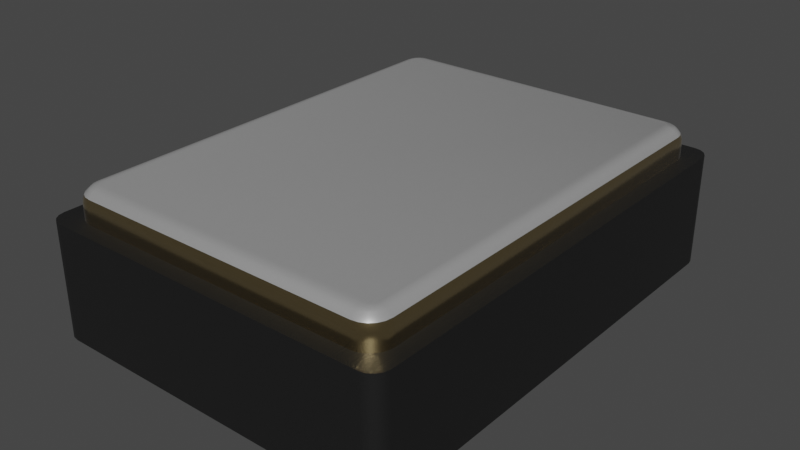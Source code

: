# Source: Oscillator_SMD_ECS_1612MV_1.6x1.2x0.6mm.blend  (saved by Blender 3.2.14; exported with 4.5.12 LTS)
import bpy
from mathutils import Matrix  # noqa: F401  (used for matrix-valued properties, if any)

bpy.ops.wm.read_factory_settings(use_empty=True)
scene = bpy.context.scene
scene.name = 'Scene'

# ---- collections
col_collection = bpy.data.collections.new('Collection'); scene.collection.children.link(col_collection)

# ---- materials (node trees are filled in below, after node groups)
mat_metal_goldpins_1 = bpy.data.materials.new('metal_goldpins_1')
mat_metal_goldpins_1.alpha_threshold = 0.0
mat_metal_goldpins_1.use_transparent_shadow = False
mat_metal_goldpins_1.preview_render_type = 'CUBE'
mat_metal_goldpins_1.diffuse_color = (0.5, 0.4018, 0.08046, 1.0)
mat_metal_goldpins_1.specular_color = (0.01, 0.05, 0.01)
mat_metal_goldpins_1.roughness = 0.5
mat_plastic_matte_black = bpy.data.materials.new('plastic_matte_black')
mat_plastic_matte_black.use_transparent_shadow = False
mat_plastic_matte_black.preview_render_type = 'CUBE'
mat_aluminum_lathed = bpy.data.materials.new('aluminum_lathed')
mat_aluminum_lathed.alpha_threshold = 0.0
mat_aluminum_lathed.use_transparent_shadow = False
mat_aluminum_lathed.preview_render_type = 'CUBE'
mat_aluminum_lathed.diffuse_color = (0.6, 0.6, 0.6, 1.0)
mat_aluminum_lathed.specular_color = (0.12, 0.12, 0.12)
mat_aluminum_lathed.roughness = 0.5

# ---- material node trees
mat_metal_goldpins_1.use_nodes = True; mat_metal_goldpins_1.node_tree.nodes.clear()
_N = mat_metal_goldpins_1.node_tree.nodes; _L = mat_metal_goldpins_1.node_tree.links
n0 = _N.new('ShaderNodeOutputMaterial'); n0.name = 'Material Output'; n0.location = (398, 300)
n1 = _N.new('ShaderNodeBsdfPrincipled'); n1.name = 'Principled BSDF'; n1.location = (108, 300)
n1.distribution = 'GGX'
n1.subsurface_method = 'BURLEY'
n1.inputs[1].default_value = 1.0
n1.inputs[2].default_value = 0.1841
n1.inputs[3].default_value = 1.45
n1.inputs[8].default_value = 1.0
n1.inputs[10].default_value = 0.02727
n1.inputs[13].default_value = 0.475
n1.inputs[20].default_value = 0.2891
n1.inputs[24].default_value = 0.03545
n1.inputs[27].default_value = (0.0, 0.0, 0.0, 1.0)
n1.inputs[28].default_value = 1.0
n2 = _N.new('ShaderNodeMapping'); n2.name = 'Mapping'; n2.location = (-783, 233)
n2.vector_type = 'VECTOR'
n2.inputs[3].default_value = (29.8, 40.0, 1.0)
n3 = _N.new('ShaderNodeTexCoord'); n3.name = 'Texture Coordinate'; n3.location = (-1071, 295)
n4 = _N.new('ShaderNodeTexNoise'); n4.name = 'Noise Texture'; n4.location = (-553, 188)
n4.inputs[3].default_value = 13.2
n4.inputs[4].default_value = 0.8833
n4.inputs[8].default_value = 4.0
n5 = _N.new('ShaderNodeValToRGB'); n5.name = 'ColorRamp'; n5.location = (-286, 264)
while len(n5.color_ramp.elements) > 1: n5.color_ramp.elements.remove(n5.color_ramp.elements[-1])
n5.color_ramp.elements[0].position = 0.3295; n5.color_ramp.elements[0].color = (0.9756, 0.7616, 0.4151, 1.0)
_e = n5.color_ramp.elements.new(0.8); _e.color = (0.2997, 0.2211, 0.05513, 1.0)
n6 = _N.new('ShaderNodeMix'); n6.name = 'Mix'; n6.location = (-62, 180)
n6.data_type = 'RGBA'
n6.inputs[0].default_value = 0.02727
n6.inputs[7].default_value = (0.5518, 0.2626, 0.03915, 1.0)
_L.new(n1.outputs[0], n0.inputs[0])
_L.new(n2.outputs[0], n4.inputs[0])
_L.new(n3.outputs[0], n2.inputs[0])
_L.new(n4.outputs[0], n5.inputs[0])
_L.new(n5.outputs[0], n6.inputs[6])
_L.new(n6.outputs[2], n1.inputs[0])
n0.is_active_output = True
mat_plastic_matte_black.use_nodes = True; mat_plastic_matte_black.node_tree.nodes.clear()
_N = mat_plastic_matte_black.node_tree.nodes; _L = mat_plastic_matte_black.node_tree.links
n0 = _N.new('ShaderNodeOutputMaterial'); n0.name = 'Material Output'; n0.location = (463, 300)
n1 = _N.new('ShaderNodeBsdfPrincipled'); n1.name = 'Principled BSDF'; n1.location = (173, 300)
n1.distribution = 'GGX'
n1.subsurface_method = 'BURLEY'
n1.inputs[1].default_value = 0.06818
n1.inputs[2].default_value = 0.5182
n1.inputs[3].default_value = 1.45
n1.inputs[13].default_value = 0.6432
n1.inputs[20].default_value = 0.1027
n1.inputs[27].default_value = (0.0, 0.0, 0.0, 1.0)
n1.inputs[28].default_value = 1.0
n2 = _N.new('ShaderNodeTexCoord'); n2.name = 'Texture Coordinate'; n2.location = (-1001, 105)
n3 = _N.new('ShaderNodeBump'); n3.name = 'Bump'; n3.location = (-135, -86)
n3.inputs[0].default_value = 0.1
n3.inputs[1].default_value = 0.4
n3.inputs[2].default_value = 1.0
n4 = _N.new('ShaderNodeMapping'); n4.name = 'Mapping'; n4.location = (-755, 143)
n4.inputs[3].default_value = (2.0, 2.0, 2.0)
n5 = _N.new('ShaderNodeValToRGB'); n5.name = 'ColorRamp'; n5.location = (-147, 213)
while len(n5.color_ramp.elements) > 1: n5.color_ramp.elements.remove(n5.color_ramp.elements[-1])
n5.color_ramp.elements[0].position = 0.0; n5.color_ramp.elements[0].color = (0.005014, 0.005014, 0.005014, 1.0)
_e = n5.color_ramp.elements.new(0.9955); _e.color = (0.01269, 0.01269, 0.01269, 1.0)
n6 = _N.new('ShaderNodeTexNoise'); n6.name = 'Noise Texture'; n6.location = (-455, 203)
n6.inputs[2].default_value = 200.0
n6.inputs[3].default_value = 5.6
n6.inputs[4].default_value = 0.5208
_L.new(n1.outputs[0], n0.inputs[0])
_L.new(n6.outputs[0], n5.inputs[0])
_L.new(n5.outputs[0], n1.inputs[0])
_L.new(n2.outputs[2], n4.inputs[0])
_L.new(n4.outputs[0], n6.inputs[0])
_L.new(n6.outputs[0], n3.inputs[3])
_L.new(n3.outputs[0], n1.inputs[5])
n0.is_active_output = True
mat_aluminum_lathed.use_nodes = True; mat_aluminum_lathed.node_tree.nodes.clear()
_N = mat_aluminum_lathed.node_tree.nodes; _L = mat_aluminum_lathed.node_tree.links
n0 = _N.new('ShaderNodeOutputMaterial'); n0.name = 'Material Output'; n0.location = (311, 300)
n1 = _N.new('ShaderNodeMapping'); n1.name = 'Mapping'; n1.location = (-765, 243)
n1.inputs[3].default_value = (120.4, 1.0, 1.0)
n2 = _N.new('ShaderNodeTexNoise'); n2.name = 'Noise Texture'; n2.location = (-519, 157)
n2.inputs[2].default_value = 60.0
n2.inputs[3].default_value = 16.0
n2.inputs[4].default_value = 0.8542
n2.inputs[8].default_value = 4.0
n3 = _N.new('ShaderNodeTexCoord'); n3.name = 'Texture Coordinate'; n3.location = (-940, 256)
n4 = _N.new('ShaderNodeValToRGB'); n4.name = 'ColorRamp'; n4.location = (-322, 228)
while len(n4.color_ramp.elements) > 1: n4.color_ramp.elements.remove(n4.color_ramp.elements[-1])
n4.color_ramp.elements[0].position = 0.05909; n4.color_ramp.elements[0].color = (0.0, 0.0, 0.0, 1.0)
_e = n4.color_ramp.elements.new(0.6); _e.color = (1.0, 1.0, 1.0, 1.0)
n5 = _N.new('ShaderNodeBsdfPrincipled'); n5.name = 'Principled BSDF'; n5.location = (36, 293)
n5.distribution = 'GGX'
n5.subsurface_method = 'BURLEY'
n5.inputs[1].default_value = 0.6955
n5.inputs[2].default_value = 0.2841
n5.inputs[3].default_value = 1.45
n5.inputs[13].default_value = 0.7841
n5.inputs[15].default_value = 0.1068
n5.inputs[16].default_value = 0.1205
n5.inputs[20].default_value = 0.0
n5.inputs[27].default_value = (0.0, 0.0, 0.0, 1.0)
n5.inputs[28].default_value = 1.0
_L.new(n5.outputs[0], n0.inputs[0])
_L.new(n1.outputs[0], n2.inputs[0])
_L.new(n2.outputs[1], n4.inputs[0])
_L.new(n4.outputs[0], n5.inputs[0])
_L.new(n3.outputs[2], n1.inputs[0])
n0.is_active_output = True

# ---- world
world_world = bpy.data.worlds.new('World'); scene.world = world_world
world_world.use_nodes = True; world_world.node_tree.nodes.clear()
_N = world_world.node_tree.nodes; _L = world_world.node_tree.links
n0 = _N.new('ShaderNodeOutputWorld'); n0.name = 'World Output'; n0.location = (300, 300)
n1 = _N.new('ShaderNodeBackground'); n1.name = 'Background'; n1.location = (10, 300)
n1.inputs[0].default_value = (0.05088, 0.05088, 0.05088, 1.0)
_L.new(n1.outputs[0], n0.inputs[0])
n0.is_active_output = True
world_world.color = (0.05088, 0.05088, 0.05088)
world_world.use_sun_shadow = False
world_world.sun_shadow_jitter_overblur = 0.0

# ---- meshes
me_shape_9_indexedfaceset_011 = bpy.data.meshes.new('SHAPE_9_IndexedFaceSet.011')
me_shape_9_indexedfaceset_011.from_pydata([(-0.2657, 0.1478, 0.2165), (-0.2866, 0.1675, 0.2079), (-0.2913, 0.1675, 0.2018), (-0.2943, 0.1675, 0.1947), (-0.2953, 0.1675, 0.187), (-0.2943, 0.1478, 0.1947), (-0.2913, 0.1478, 0.2018), (-0.2866, 0.1478, 0.2079), (-0.2734, 0.1478, 0.2155), (-0.2657, 0.1871, -0.1969), (0.2756, 0.1871, 0.187), (0.2707, 0.1871, 0.1955), (0.2743, 0.1871, 0.1919), (-0.2743, 0.1871, 0.1919), (0.2805, 0.1478, 0.2126), (-0.2805, 0.1478, 0.2126), (-0.2953, 0.1478, -0.187), (-0.2734, 0.1478, -0.2155), (-0.2805, 0.1478, -0.2126), (-0.2866, 0.1478, -0.2079), (-0.2913, 0.1478, -0.2018), (-0.2943, 0.1478, -0.1947), (0.2657, 0.1478, -0.2165), (0.2943, 0.1478, -0.1947), (0.2734, 0.1478, -0.2155), (0.2913, 0.1675, 0.2018), (0.2805, 0.1675, 0.2126), (0.2734, 0.1675, 0.2155), (0.2657, 0.1478, 0.2165), (0.2734, 0.1478, 0.2155), (0.2866, 0.1478, 0.2079), (0.2913, 0.1478, 0.2018), (0.2943, 0.1478, 0.1947), (0.2953, 0.1478, 0.187), (0.2953, 0.1478, -0.187), (0.2734, 0.1675, -0.2155), (0.2913, 0.1675, -0.2018), (0.2943, 0.1675, -0.1947), (0.2913, 0.1478, -0.2018), (0.2866, 0.1478, -0.2079), (0.2805, 0.1478, -0.2126), (-0.2657, 0.1675, -0.2165), (-0.2943, 0.1675, -0.1947), (-0.2913, 0.1675, -0.2018), (-0.2866, 0.1675, -0.2079), (-0.2805, 0.1675, -0.2126), (-0.2657, 0.1478, -0.2165), (-0.2953, 0.1478, 0.187), (0.2926, 0.1773, -0.187), (0.2895, 0.1814, -0.187), (0.2854, 0.1845, -0.187), (0.2756, 0.1871, -0.187), (0.2805, 0.1675, -0.2126), (0.2866, 0.1675, -0.2079), (0.2657, 0.1871, -0.1969), (0.2657, 0.1865, -0.2019), (0.2743, 0.1871, -0.1919), (0.2707, 0.1871, -0.1955), (0.2704, 0.1865, -0.2012), (0.2718, 0.1845, -0.2057), (0.2745, 0.1865, -0.1991), (0.2773, 0.1845, -0.2029), (0.2778, 0.1865, -0.1958), (0.2741, 0.1773, -0.2126), (0.2817, 0.1845, -0.1986), (0.28, 0.1865, -0.1916), (0.2747, 0.1726, -0.2145), (0.2816, 0.1773, -0.2088), (0.2845, 0.1845, -0.1931), (0.2827, 0.1726, -0.2104), (0.2875, 0.1773, -0.2028), (0.2891, 0.1726, -0.204), (0.2913, 0.1773, -0.1953), (0.2932, 0.1726, -0.1959), (0.2657, 0.1845, -0.2067), (0.2657, 0.1814, -0.2108), (0.2657, 0.1773, -0.2139), (0.2657, 0.1726, -0.2159), (0.2657, 0.1675, -0.2165), (-0.2657, 0.1865, -0.2019), (-0.2657, 0.1814, -0.2108), (-0.2657, 0.1773, -0.2139), (-0.2657, 0.1726, -0.2159), (0.2953, 0.1675, -0.187), (0.2946, 0.1726, -0.187), (0.2807, 0.1865, -0.187), (0.2946, 0.1726, 0.187), (0.2926, 0.1773, 0.187), (-0.2657, 0.1845, -0.2067), (-0.2734, 0.1675, -0.2155), (-0.2756, 0.1871, -0.187), (-0.2807, 0.1865, -0.187), (-0.2895, 0.1814, -0.187), (-0.2946, 0.1726, -0.187), (-0.2707, 0.1871, -0.1955), (-0.2743, 0.1871, -0.1919), (-0.2845, 0.1845, -0.1931), (-0.2883, 0.1814, -0.1944), (-0.2817, 0.1845, -0.1986), (-0.2913, 0.1773, -0.1953), (-0.285, 0.1814, -0.201), (-0.2773, 0.1845, -0.2029), (-0.2932, 0.1726, -0.1959), (-0.2875, 0.1773, -0.2028), (-0.2797, 0.1814, -0.2062), (-0.2718, 0.1845, -0.2057), (-0.2891, 0.1726, -0.204), (-0.2816, 0.1773, -0.2088), (-0.2731, 0.1814, -0.2096), (-0.2827, 0.1726, -0.2104), (-0.2741, 0.1773, -0.2126), (-0.2747, 0.1726, -0.2145), (0.2953, 0.1675, 0.187), (0.2895, 0.1814, 0.187), (0.2854, 0.1845, 0.187), (0.2807, 0.1865, 0.187), (0.2657, 0.1675, 0.2165), (0.2657, 0.1726, 0.2159), (0.2657, 0.1814, 0.2108), (0.2657, 0.1845, 0.2067), (0.2943, 0.1675, 0.1947), (0.2866, 0.1675, 0.2079), (0.28, 0.1865, 0.1916), (0.2845, 0.1845, 0.1931), (0.2778, 0.1865, 0.1958), (0.2817, 0.1845, 0.1986), (0.2745, 0.1865, 0.1991), (0.2913, 0.1773, 0.1953), (0.2773, 0.1845, 0.2029), (0.2704, 0.1865, 0.2012), (0.2932, 0.1726, 0.1959), (0.2875, 0.1773, 0.2028), (0.2718, 0.1845, 0.2057), (0.2891, 0.1726, 0.204), (0.2816, 0.1773, 0.2088), (0.2827, 0.1726, 0.2104), (0.2741, 0.1773, 0.2126), (0.2747, 0.1726, 0.2145), (-0.2854, 0.1845, -0.187), (-0.2926, 0.1773, -0.187), (-0.2953, 0.1675, -0.187), (-0.2756, 0.1871, 0.187), (-0.2807, 0.1865, 0.187), (-0.2854, 0.1845, 0.187), (-0.2895, 0.1814, 0.187), (0.2657, 0.1773, 0.2139), (0.2657, 0.1865, 0.2019), (0.2657, 0.1871, 0.1969), (-0.2657, 0.1871, 0.1969), (-0.2657, 0.1773, 0.2139), (-0.2657, 0.1814, 0.2108), (-0.2657, 0.1845, 0.2067), (-0.2657, 0.1865, 0.2019), (-0.2926, 0.1773, 0.187), (-0.2946, 0.1726, 0.187), (-0.2657, 0.1675, 0.2165), (-0.2734, 0.1675, 0.2155), (-0.2805, 0.1675, 0.2126), (-0.2657, 0.1726, 0.2159), (-0.2707, 0.1871, 0.1955), (-0.2704, 0.1865, 0.2012), (-0.2745, 0.1865, 0.1991), (-0.2731, 0.1814, 0.2096), (-0.2778, 0.1865, 0.1958), (-0.2741, 0.1773, 0.2126), (-0.2797, 0.1814, 0.2062), (-0.28, 0.1865, 0.1916), (-0.2747, 0.1726, 0.2145), (-0.2816, 0.1773, 0.2088), (-0.285, 0.1814, 0.201), (-0.2827, 0.1726, 0.2104), (-0.2875, 0.1773, 0.2028), (-0.2883, 0.1814, 0.1944), (-0.2891, 0.1726, 0.204), (-0.2913, 0.1773, 0.1953), (-0.2932, 0.1726, 0.1959), (-0.09843, 0.0, -0.05906), (0.09843, 0.0, -0.05906), (-0.09843, 0.01969, 0.2165), (-0.09843, 0.01969, 0.1181), (-0.2953, 0.0, 0.05906), (-0.2953, 0.01969, 0.05906), (-0.1575, 0.01969, 0.05906), (0.09843, 0.01969, 0.05906), (0.2953, 0.01969, 0.2165), (0.09843, 0.01969, 0.2165), (0.09843, 0.0, 0.2165), (0.2953, 0.0, 0.05906), (0.09843, 0.0, -0.2165), (0.2953, 0.01969, -0.2165), (0.09843, 0.01969, -0.05906), (-0.2953, 0.01969, -0.05906), (-0.2953, 0.01969, -0.2165), (-0.09843, 0.01969, -0.2165), (-0.09843, 0.01969, -0.05906), (-0.09843, 0.0, 0.1181), (-0.2953, 0.01969, 0.2165), (-0.1575, 0.0, 0.05906), (-0.09843, 0.0, 0.2165), (-0.2953, 0.0, 0.2165), (0.2953, 0.0, 0.2165), (0.09843, 0.0, 0.05906), (0.2953, 0.01969, 0.05906), (0.2953, 0.0, -0.2165), (0.2953, 0.01969, -0.05906), (0.2953, 0.0, -0.05906), (0.09843, 0.01969, -0.2165), (-0.2953, 0.0, -0.2165), (-0.09843, 0.0, -0.2165), (-0.2953, 0.0, -0.05906), (-0.09843, 0.0, -0.05906), (-0.2953, 0.0, -0.2165), (-0.09843, 0.0, -0.2165), (-0.2953, 0.0, -0.05906), (-0.2953, 0.01969, -0.05906), (-0.2953, 0.01969, -0.2165), (-0.09843, 0.01969, -0.2165), (-0.09843, 0.01969, -0.05906), (-0.2953, 0.0, 0.05906), (-0.09843, 0.0, 0.1181), (-0.1575, 0.0, 0.05906), (-0.09843, 0.0, 0.2165), (-0.2953, 0.0, 0.2165), (-0.09843, 0.01969, 0.2165), (-0.09843, 0.01969, 0.1181), (-0.2953, 0.01969, 0.05906), (-0.1575, 0.01969, 0.05906), (-0.2953, 0.01969, 0.2165), (0.09843, 0.0, 0.2165), (0.2953, 0.0, 0.05906), (0.2953, 0.0, 0.2165), (0.09843, 0.0, 0.05906), (0.09843, 0.01969, 0.05906), (0.2953, 0.01969, 0.2165), (0.09843, 0.01969, 0.2165), (0.2953, 0.01969, 0.05906), (0.09843, 0.0, -0.05906), (0.09843, 0.0, -0.2165), (0.2953, 0.0, -0.2165), (0.2953, 0.0, -0.05906), (0.2953, 0.01969, -0.2165), (0.09843, 0.01969, -0.05906), (0.2953, 0.01969, -0.05906), (0.09843, 0.01969, -0.2165), (-0.315, 0.1478, 0.2151), (-0.2939, 0.1478, 0.2362), (-0.3134, 0.1478, 0.2232), (-0.3088, 0.1478, 0.23), (-0.3019, 0.1478, 0.2346), (-0.2939, 0.0, 0.2362), (-0.315, 0.0, 0.2151), (-0.3019, 0.0, 0.2346), (-0.3088, 0.0, 0.23), (-0.3134, 0.0, 0.2232), (-0.315, 0.0, -0.2151), (-0.2939, 0.0, -0.2362), (-0.3134, 0.0, -0.2232), (-0.3088, 0.0, -0.23), (-0.3019, 0.0, -0.2346), (0.2939, 0.0, -0.2362), (0.315, 0.0, -0.2151), (0.3019, 0.0, -0.2346), (0.3088, 0.0, -0.23), (0.3134, 0.0, -0.2232), (-0.2939, 0.1478, -0.2362), (-0.315, 0.1478, -0.2151), (-0.3019, 0.1478, -0.2346), (-0.3088, 0.1478, -0.23), (-0.3134, 0.1478, -0.2232), (0.2939, 0.1478, 0.2362), (0.315, 0.1478, 0.2151), (0.3019, 0.1478, 0.2346), (0.3088, 0.1478, 0.23), (0.3134, 0.1478, 0.2232), (0.315, 0.1478, -0.2151), (0.2939, 0.1478, -0.2362), (0.3134, 0.1478, -0.2232), (0.3088, 0.1478, -0.23), (0.3019, 0.1478, -0.2346), (0.315, 0.0, 0.2151), (0.2939, 0.0, 0.2362), (0.3134, 0.0, 0.2232), (0.3088, 0.0, 0.23), (0.3019, 0.0, 0.2346)], [], [(10, 51, 56, 57, 54, 9, 94, 95, 90, 141, 13, 159, 148, 147, 11, 12), (60, 58, 57), (63, 76, 75), (65, 62, 56), (69, 53, 52), (71, 36, 53), (71, 53, 69), (72, 49, 48), (95, 91, 90), (79, 94, 9), (96, 138, 91), (105, 79, 88), (106, 44, 43), (109, 45, 44), (109, 44, 106), (124, 122, 12), (127, 87, 113), (129, 126, 11), (133, 121, 25), (135, 26, 121), (135, 121, 133), (136, 118, 145), (180, 199, 250), (160, 151, 152), (161, 160, 159), (162, 150, 151), (162, 151, 160), (166, 142, 143), (166, 163, 13), (170, 1, 157), (172, 143, 144), (172, 166, 143), (173, 2, 1), (173, 1, 170), (89, 111, 82, 41), (256, 257, 207), (253, 250, 199), (251, 252, 199), (209, 254, 207), (258, 255, 207), (195, 197, 176), (228, 231, 229, 230), (255, 259, 208), (219, 222, 220), (186, 200, 280), (250, 254, 180), (260, 205, 203), (254, 256, 207), (222, 218, 220), (257, 258, 207), (141, 142, 166, 13), (205, 187, 201, 177), (186, 198, 195, 201), (227, 226, 225), (224, 226, 227), (223, 224, 227), (196, 182, 179), (208, 207, 255), (280, 249, 198), (221, 222, 219), (180, 254, 209), (252, 253, 199), (249, 251, 199), (198, 249, 199), (282, 283, 200), (283, 280, 200), (279, 281, 200), (281, 282, 200), (205, 260, 279), (200, 187, 279), (187, 205, 279), (198, 186, 280), (208, 259, 188), (259, 261, 203), (188, 259, 203), (261, 262, 203), (262, 263, 203), (263, 260, 203), (236, 237, 238, 239), (211, 212, 210, 213), (1, 7, 15, 157), (0, 155, 156, 8), (4, 47, 5, 3), (3, 5, 6, 2), (121, 30, 31, 25), (25, 31, 32, 120), (26, 14, 30, 121), (6, 5, 47, 16, 21, 20, 19, 18, 17, 46, 22, 24, 40, 39, 38, 23, 34, 33, 32, 31, 30, 14, 29, 28, 0, 8, 15, 7), (95, 98, 96, 91), (105, 101, 94, 79), (33, 112, 120, 32), (27, 29, 14, 26), (33, 34, 83, 112), (116, 28, 29, 27), (52, 40, 24, 35), (22, 78, 35, 24), (53, 39, 40, 52), (75, 80, 88, 74), (36, 38, 39, 53), (37, 23, 38, 36), (83, 34, 23, 37), (22, 46, 41, 78), (43, 20, 21, 42), (44, 19, 20, 43), (16, 140, 42, 21), (45, 18, 19, 44), (89, 17, 18, 45), (41, 46, 17, 89), (16, 47, 4, 140), (0, 28, 116, 155), (157, 15, 8, 156), (55, 79, 9, 54), (87, 48, 49, 113), (93, 154, 153, 139), (74, 88, 79, 55), (27, 137, 117, 116), (86, 130, 120, 112), (58, 55, 54, 57), (74, 55, 58, 59), (102, 106, 43, 42), (123, 114, 115, 122), (56, 62, 60, 57), (61, 60, 62, 64), (122, 115, 10, 12), (137, 27, 26, 135), (145, 117, 137, 136), (59, 61, 67, 63), (49, 72, 68, 50), (85, 50, 68, 65), (65, 68, 64, 62), (137, 135, 134, 136), (88, 80, 108, 105), (70, 71, 69, 67), (132, 136, 134, 128), (84, 73, 72, 48), (130, 133, 25, 120), (73, 71, 70, 72), (78, 41, 82, 77), (76, 81, 80, 75), (77, 82, 81, 76), (112, 83, 84, 86), (51, 10, 115, 85), (113, 49, 50, 114), (91, 142, 141, 90), (114, 50, 85, 115), (149, 145, 118, 150), (138, 143, 142, 91), (139, 153, 144, 92), (92, 144, 143, 138), (3, 175, 154, 4), (77, 66, 35, 78), (123, 127, 113, 114), (100, 98, 101, 104), (99, 139, 92, 97), (108, 104, 101, 105), (135, 133, 131, 134), (175, 3, 2, 173), (93, 139, 99, 102), (97, 100, 103, 99), (166, 172, 169, 163), (118, 136, 132, 119), (102, 99, 103, 106), (171, 169, 172, 174), (92, 138, 96, 97), (161, 165, 162, 160), (171, 173, 170, 168), (80, 81, 110, 108), (107, 104, 108, 110), (167, 158, 149, 164), (111, 89, 45, 109), (130, 127, 131, 133), (37, 73, 84, 83), (209, 176, 197, 180), (160, 152, 148, 159), (59, 63, 75, 74), (119, 132, 129, 146), (128, 125, 124, 126), (109, 106, 103, 107), (162, 165, 168, 164), (167, 170, 157, 156), (123, 125, 131, 127), (73, 37, 36, 71), (176, 177, 201, 195), (122, 124, 125, 123), (86, 87, 127, 130), (131, 125, 128, 134), (167, 164, 168, 170), (100, 97, 96, 98), (66, 77, 76, 63), (66, 63, 67, 69), (140, 4, 154, 93), (150, 118, 119, 151), (12, 11, 126, 124), (152, 146, 147, 148), (155, 116, 117, 158), (151, 119, 146, 152), (158, 117, 145, 149), (269, 245, 249, 280), (158, 167, 156, 155), (94, 101, 98, 95), (144, 153, 174, 172), (163, 169, 165, 161), (51, 85, 65, 56), (66, 69, 52, 35), (81, 82, 111, 110), (100, 104, 107, 103), (126, 129, 132, 128), (154, 175, 174, 153), (68, 72, 70, 64), (59, 58, 60, 61), (111, 109, 107, 110), (168, 165, 169, 171), (70, 67, 61, 64), (164, 149, 150, 162), (175, 173, 171, 174), (200, 186, 185, 184), (274, 270, 279, 260), (198, 199, 196, 178), (129, 11, 147, 146), (93, 102, 42, 140), (255, 264, 275, 259), (195, 198, 178, 179), (197, 195, 179, 182), (180, 197, 182, 181), (199, 180, 181, 196), (201, 187, 202, 183), (186, 201, 183, 185), (187, 200, 184, 202), (188, 203, 189, 206), (177, 188, 206, 190), (205, 177, 190, 204), (203, 205, 204, 189), (209, 207, 192, 191), (176, 209, 191, 194), (208, 176, 194, 193), (207, 208, 193, 192), (214, 217, 216, 215), (246, 247, 248, 245, 269, 271, 272, 273, 270, 274, 276, 277, 278, 275, 264, 266, 267, 268, 265, 244), (86, 84, 48, 87), (2, 6, 7, 1), (223, 221, 219, 224), (234, 233, 235, 232), (241, 242, 240, 243), (240, 238, 237, 243), (179, 178, 196), (196, 181, 182), (242, 239, 238, 240), (241, 236, 239, 242), (243, 237, 236, 241), (227, 222, 221, 223), (226, 220, 218, 225), (226, 224, 219, 220), (217, 210, 212, 216), (13, 163, 161, 159), (216, 212, 211, 215), (214, 213, 210, 217), (215, 211, 213, 214), (234, 228, 230, 233), (233, 230, 229, 235), (235, 229, 231, 232), (232, 231, 228, 234), (202, 184, 185, 183), (190, 206, 189, 204), (191, 192, 193, 194), (246, 244, 250, 253), (247, 246, 253, 252), (248, 247, 252, 251), (245, 248, 251, 249), (256, 254, 265, 268), (257, 256, 268, 267), (258, 257, 267, 266), (255, 258, 266, 264), (271, 269, 280, 283), (272, 271, 283, 282), (273, 272, 282, 281), (270, 273, 281, 279), (276, 274, 260, 263), (277, 276, 263, 262), (278, 277, 262, 261), (275, 278, 261, 259), (250, 244, 265, 254), (225, 218, 222, 227), (176, 208, 188, 177)])
me_shape_9_indexedfaceset_011.polygons.foreach_set('use_smooth', [True] * 283)
me_shape_9_indexedfaceset_011.polygons.foreach_set('material_index', [2, 2, 2, 2, 0, 0, 0, 2, 2, 2, 2, 2, 0, 0, 0, 2, 2, 2, 0, 0, 0, 2, 1, 2, 2, 2, 2, 2, 2, 0, 2, 2, 0, 0, 0, 1, 1, 1, 1, 1, 1, 0, 1, 0, 1, 1, 1, 1, 0, 1, 2, 1, 1, 0, 0, 0, 1, 1, 1, 0, 1, 1, 1, 1, 1, 1, 1, 1, 1, 1, 1, 1, 1, 1, 1, 1, 1, 1, 0, 0, 0, 0, 0, 0, 0, 0, 0, 0, 2, 2, 0, 0, 0, 0, 0, 0, 0, 2, 0, 0, 0, 0, 0, 0, 0, 0, 0, 0, 0, 0, 0, 2, 2, 0, 2, 0, 0, 2, 2, 0, 2, 2, 2, 2, 0, 0, 2, 2, 2, 2, 0, 2, 0, 2, 0, 0, 0, 0, 2, 0, 0, 2, 2, 2, 2, 2, 2, 2, 2, 0, 0, 2, 2, 2, 2, 0, 0, 0, 2, 2, 2, 0, 2, 2, 2, 0, 2, 2, 0, 0, 0, 0, 1, 2, 2, 2, 2, 0, 2, 0, 2, 0, 1, 2, 0, 2, 0, 2, 0, 0, 0, 2, 2, 2, 0, 2, 0, 1, 0, 2, 2, 2, 2, 0, 0, 2, 2, 0, 2, 2, 0, 2, 2, 2, 0, 1, 1, 1, 2, 0, 1, 1, 1, 1, 1, 1, 1, 1, 1, 1, 1, 1, 1, 1, 1, 1, 0, 1, 0, 0, 0, 0, 0, 0, 1, 1, 0, 0, 0, 0, 0, 0, 0, 2, 0, 0, 0, 0, 0, 0, 0, 1, 1, 1, 1, 1, 1, 1, 1, 1, 1, 1, 1, 1, 1, 1, 1, 1, 1, 1, 1, 0, 1])
_k = set([(0, 8), (0, 28), (5, 6), (5, 47), (6, 7), (7, 15), (8, 15), (14, 29), (14, 30), (16, 21), (16, 47), (17, 18), (17, 46), (18, 19), (19, 20), (20, 21), (22, 24), (22, 46), (23, 34), (23, 38), (24, 40), (28, 29), (30, 31), (31, 32), (32, 33), (33, 34), (38, 39), (39, 40), (48, 72), (48, 87), (63, 67), (63, 76), (67, 70), (70, 72), (76, 81), (81, 110), (87, 127), (99, 103), (99, 139), (103, 107), (107, 110), (127, 131), (131, 134), (134, 136), (136, 145), (139, 153), (145, 149), (149, 164), (153, 174), (164, 168), (168, 171), (171, 174), (176, 194), (176, 208), (176, 209), (177, 188), (177, 190), (177, 205), (178, 179), (178, 196), (178, 198), (179, 182), (179, 195), (180, 181), (180, 197), (180, 199), (181, 182), (181, 196), (182, 197), (183, 185), (183, 201), (183, 202), (184, 185), (184, 200), (184, 202), (185, 186), (186, 200), (186, 201), (187, 200), (187, 201), (187, 202), (188, 203), (188, 206), (189, 203), (189, 204), (189, 206), (190, 204), (190, 206), (191, 192), (191, 194), (191, 209), (192, 193), (192, 207), (193, 194), (193, 208), (195, 197), (195, 198), (196, 199), (198, 199), (203, 205), (204, 205), (207, 208), (207, 209), (210, 212), (210, 213), (210, 217), (211, 212), (211, 213), (211, 215), (212, 216), (213, 214), (214, 215), (214, 217), (215, 216), (216, 217), (218, 220), (218, 222), (218, 225), (219, 220), (219, 221), (219, 224), (220, 226), (221, 222), (221, 223), (222, 227), (223, 224), (223, 227), (224, 226), (225, 226), (225, 227), (228, 230), (228, 231), (228, 234), (229, 230), (229, 231), (229, 235), (230, 233), (231, 232), (232, 234), (232, 235), (233, 234), (233, 235), (236, 237), (236, 239), (236, 241), (237, 238), (237, 243), (238, 239), (238, 240), (239, 242), (240, 242), (240, 243), (241, 242), (241, 243), (244, 246), (244, 265), (245, 248), (245, 269), (246, 247), (247, 248), (249, 251), (249, 280), (250, 253), (250, 254), (251, 252), (252, 253), (254, 256), (255, 258), (255, 259), (256, 257), (257, 258), (259, 261), (260, 263), (260, 279), (261, 262), (262, 263), (264, 266), (264, 275), (265, 268), (266, 267), (267, 268), (269, 271), (270, 273), (270, 274), (271, 272), (272, 273), (274, 276), (275, 278), (276, 277), (277, 278), (279, 281), (280, 283), (281, 282), (282, 283)])
me_shape_9_indexedfaceset_011.attributes.new('sharp_edge', 'BOOLEAN', 'EDGE').data.foreach_set('value', [ (min(e.vertices), max(e.vertices)) in _k for e in me_shape_9_indexedfaceset_011.edges])
_uv = me_shape_9_indexedfaceset_011.uv_layers.new(name='UVMap')
_uv.uv.foreach_set('vector', [1.0, 0.0, 0.0, 0.0, 0.8333, 0.2887, 0.7113, 0.1667, 0.6667, 0.0, 0.0, 1.0, 0.7113, 0.8333, 0.8333, 0.7113, 1.0, 0.6667, 1.0, 1.0, 0.1667, 0.7113, 0.2887, 0.8333, 0.3333, 1.0, 1.0, 0.0, 0.2887, 0.1667, 0.1667, 0.2887, 0.5907, 0.2973, 0.5189, 0.1563, 0.7113, 0.1667, 0.1339, 0.2814, 0.08932, 0.0, 0.1953, 0.0, 0.8437, 0.4811, 0.7027, 0.4093, 0.8333, 0.2887, 0.2094, 0.5744, 0.2929, 0.7071, 0.134, 0.5, 0.4256, 0.7906, 0.5, 0.866, 0.2929, 0.7071, 0.4256, 0.7906, 0.2929, 0.7071, 0.2094, 0.5744, 0.7186, 0.8661, 1.0, 0.8047, 1.0, 0.9107, 0.8333, 0.7113, 1.0, 0.4941, 1.0, 0.6667, 0.4941, 1.0, 0.7113, 0.8333, 0.6667, 1.0, 0.794, 0.366, 1.0, 0.3333, 1.0, 0.4941, 0.366, 0.794, 0.4941, 1.0, 0.3333, 1.0, 0.4256, 0.2094, 0.2929, 0.2929, 0.5, 0.134, 0.2094, 0.4256, 0.134, 0.5, 0.2929, 0.2929, 0.2094, 0.4256, 0.2929, 0.2929, 0.4256, 0.2094, 0.2973, 0.4093, 0.1563, 0.4811, 0.1667, 0.2887, 0.2814, 0.8661, 0.0, 0.9107, 0.0, 0.8047, 0.4811, 0.1563, 0.4093, 0.2973, 0.2887, 0.1667, 0.5744, 0.7906, 0.7071, 0.7071, 0.5, 0.866, 0.7906, 0.5744, 0.866, 0.5, 0.7071, 0.7071, 0.7906, 0.5744, 0.7071, 0.7071, 0.5744, 0.7906, 0.8661, 0.2814, 0.8047, 0.0, 0.9107, 0.0, 0.03125, 0.625, 0.03125, 0.9583, 0.0, 0.9554, 0.4811, 0.8437, 0.6667, 1.0, 0.5059, 1.0, 0.4093, 0.7027, 0.4811, 0.8437, 0.2887, 0.8333, 0.7654, 0.7513, 0.8047, 1.0, 0.6667, 1.0, 0.7654, 0.7513, 0.6667, 1.0, 0.4811, 0.8437, 0.1563, 0.5189, 0.0, 0.4941, 0.0, 0.3333, 0.1563, 0.5189, 0.2973, 0.5907, 0.1667, 0.7113, 0.7906, 0.4256, 0.7071, 0.2929, 0.866, 0.5, 0.2487, 0.2346, 0.0, 0.3333, 0.0, 0.1953, 0.2487, 0.2346, 0.1563, 0.5189, 0.0, 0.3333, 0.5744, 0.2094, 0.5, 0.134, 0.7071, 0.2929, 0.5744, 0.2094, 0.7071, 0.2929, 0.7906, 0.4256, 0.03407, 0.7412, 0.07055, 0.698, 0.02272, 1.0, 0.0, 1.0, 0.002547, 0.0, 0.009801, 0.0, 0.03125, 0.04167, 0.9725, 0.0, 0.0, 0.9554, 0.03125, 0.9583, 0.9966, 0.0, 0.9869, 0.0, 0.03125, 0.9583, 0.03125, 0.375, 0.0, 0.0, 0.03125, 0.04167, 0.02066, 0.0, 0.03346, 0.0, 0.03125, 0.04167, 0.3438, 0.75, 0.25, 0.625, 0.3438, 0.375, 0.0, 1.0, 0.0, 0.0, 1.0, 0.0, 1.0, 1.0, 0.03346, 0.0, 0.9665, 0.0, 0.3438, 0.04167, 1.0, 0.375, 0.0, 1.0, 0.7, 0.0, 0.6562, 0.9583, 0.9688, 0.9583, 0.9665, 1.0, 0.0, 0.9554, 0.0, 0.0, 0.03125, 0.625, 1.0, 0.04462, 0.9688, 0.375, 0.9688, 0.04167, 0.0, 0.0, 0.002547, 0.0, 0.03125, 0.04167, 0.0, 1.0, 0.0, 0.0, 0.7, 0.0, 0.009801, 0.0, 0.02066, 0.0, 0.03125, 0.04167, 0.0, 0.6667, 0.0, 0.4941, 0.1563, 0.5189, 0.1667, 0.7113, 0.9688, 0.375, 0.9688, 0.625, 0.6562, 0.625, 0.6562, 0.375, 0.6562, 0.9583, 0.3438, 0.9583, 0.3438, 0.75, 0.6562, 0.625, 0.0, 1.0, 0.7, 0.0, 0.0, 0.0, 1.0, 0.375, 0.7, 0.0, 0.0, 1.0, 1.0, 1.0, 1.0, 0.375, 0.0, 1.0, 1.0, 1.0, 0.0, 0.0, 0.0, 1.0, 0.3438, 0.04167, 0.03125, 0.04167, 0.03346, 0.0, 0.9665, 1.0, 1.0, 0.0, 0.3438, 0.9583, 1.0, 1.0, 0.0, 1.0, 1.0, 0.375, 0.03125, 0.625, 0.0, 0.0, 0.03125, 0.375, 0.9869, 0.0, 0.9725, 0.0, 0.03125, 0.9583, 1.0, 0.0, 0.9966, 0.0, 0.03125, 0.9583, 0.3438, 0.9583, 1.0, 0.0, 0.03125, 0.9583, 0.9869, 0.0, 0.9966, 0.0, 0.9688, 0.9583, 0.9966, 0.0, 0.9665, 1.0, 0.9688, 0.9583, 0.9554, 0.0, 0.9725, 0.0, 0.9688, 0.9583, 0.9725, 0.0, 0.9869, 0.0, 0.9688, 0.9583, 0.9688, 0.375, 1.0, 0.04462, 0.9554, 0.0, 0.9688, 0.9583, 0.9688, 0.625, 0.9554, 0.0, 0.9688, 0.625, 0.9688, 0.375, 0.9554, 0.0, 0.3438, 0.9583, 0.6562, 0.9583, 0.9665, 1.0, 0.3438, 0.04167, 0.9996, 0.004897, 0.6562, 0.04167, 0.9996, 0.004897, 0.9793, 0.003396, 0.9688, 0.04167, 0.6562, 0.04167, 0.9996, 0.004897, 0.9688, 0.04167, 0.9793, 0.003396, 0.9988, 0.01434, 0.9688, 0.04167, 0.9988, 0.01434, 0.9977, 0.02758, 0.9688, 0.04167, 0.9977, 0.02758, 1.0, 0.04462, 0.9688, 0.04167, 0.0, 1.0, 0.0, 0.0, 1.0, 0.0, 1.0, 1.0, 0.0, 0.0, 1.0, 0.0, 1.0, 1.0, 0.0, 1.0, 0.7071, 0.2929, 0.7071, 0.2929, 0.866, 0.5, 0.866, 0.5, 1.0, 1.0, 1.0, 1.0, 0.9659, 0.7412, 0.9659, 0.7412, 0.0, 0.0, 0.0, 0.0, 0.2588, 0.03407, 0.2588, 0.03407, 0.2588, 0.03407, 0.2588, 0.03407, 0.5, 0.134, 0.5, 0.134, 0.7071, 0.7071, 0.7071, 0.7071, 0.5, 0.866, 0.5, 0.866, 0.5, 0.866, 0.5, 0.866, 0.2588, 0.9659, 0.2588, 0.9659, 0.866, 0.5, 0.866, 0.5, 0.7071, 0.7071, 0.7071, 0.7071, 0.5, 0.134, 0.2588, 0.03407, 0.0, 0.0, 0.0, 0.0, 0.7412, 0.03407, 0.5, 0.134, 0.2929, 0.2929, 0.134, 0.5, 0.03407, 0.7412, 0.0, 1.0, 1.0, 0.0, 0.03407, 0.2588, 0.134, 0.5, 0.2929, 0.7071, 0.5, 0.866, 0.7412, 0.9659, 1.0, 1.0, 1.0, 0.0, 0.2588, 0.9659, 0.5, 0.866, 0.7071, 0.7071, 0.866, 0.5, 0.9659, 0.2588, 1.0, 0.0, 0.0, 0.0, 0.9659, 0.7412, 0.866, 0.5, 0.7071, 0.2929, 0.8333, 0.7113, 0.6081, 0.4607, 0.794, 0.366, 1.0, 0.4941, 0.366, 0.794, 0.4607, 0.6081, 0.7113, 0.8333, 0.4941, 1.0, 0.0, 1.0, 0.0, 1.0, 0.2588, 0.9659, 0.2588, 0.9659, 0.9659, 0.2588, 0.9659, 0.2588, 0.866, 0.5, 0.866, 0.5, 1.0, 0.0, 0.0, 0.0, 0.0, 1.0, 1.0, 1.0, 1.0, 0.0, 1.0, 0.0, 0.9659, 0.2588, 0.9659, 0.2588, 0.134, 0.5, 0.134, 0.5, 0.03407, 0.2588, 0.03407, 0.2588, 0.0, 0.0, 0.0, 0.0, 0.03407, 0.2588, 0.03407, 0.2588, 0.2929, 0.7071, 0.2929, 0.7071, 0.134, 0.5, 0.134, 0.5, 1.0, 0.2929, 0.0, 0.2929, 0.0, 0.5, 1.0, 0.5, 0.5, 0.866, 0.5, 0.866, 0.2929, 0.7071, 0.2929, 0.7071, 0.7412, 0.9659, 0.7412, 0.9659, 0.5, 0.866, 0.5, 0.866, 1.0, 1.0, 1.0, 1.0, 0.7412, 0.9659, 0.7412, 0.9659, 1.0, 0.0, 0.0, 0.0, 0.0, 1.0, 1.0, 1.0, 0.5, 0.134, 0.5, 0.134, 0.7412, 0.03407, 0.7412, 0.03407, 0.2929, 0.2929, 0.2929, 0.2929, 0.5, 0.134, 0.5, 0.134, 1.0, 0.0, 1.0, 0.0, 0.7412, 0.03407, 0.7412, 0.03407, 0.134, 0.5, 0.134, 0.5, 0.2929, 0.2929, 0.2929, 0.2929, 0.03407, 0.7412, 0.03407, 0.7412, 0.134, 0.5, 0.134, 0.5, 0.0, 1.0, 0.0, 1.0, 0.03407, 0.7412, 0.03407, 0.7412, 0.0, 0.0, 1.0, 0.0, 1.0, 1.0, 0.0, 1.0, 0.0, 0.0, 1.0, 0.0, 1.0, 1.0, 0.0, 1.0, 0.866, 0.5, 0.866, 0.5, 0.9659, 0.7412, 0.9659, 0.7412, 1.0, 0.7412, 0.0, 0.7412, 0.0, 1.0, 1.0, 1.0, 1.0, 0.866, 0.0, 0.866, 0.0, 0.7071, 1.0, 0.7071, 0.0, 0.03407, 1.0, 0.03407, 1.0, 0.134, 0.0, 0.134, 1.0, 0.5, 0.0, 0.5, 0.0, 0.7412, 1.0, 0.7412, 0.9659, 0.2588, 0.9295, 0.302, 0.9773, 0.0, 1.0, 0.0, 0.0, 0.9773, 0.302, 0.9295, 0.2588, 0.9659, 0.0, 1.0, 0.5189, 0.1563, 0.4941, 0.0, 0.6667, 0.0, 0.7113, 0.1667, 0.3333, 0.0, 0.4941, 0.0, 0.5189, 0.1563, 0.366, 0.206, 0.698, 0.07055, 0.4256, 0.2094, 0.5, 0.134, 0.7412, 0.03407, 0.206, 0.634, 0.0, 0.6667, 0.0, 0.5059, 0.1563, 0.4811, 0.8333, 0.2887, 0.7027, 0.4093, 0.5907, 0.2973, 0.7113, 0.1667, 0.4607, 0.3919, 0.5907, 0.2973, 0.7027, 0.4093, 0.6081, 0.5393, 0.1563, 0.4811, 0.0, 0.5059, 0.0, 0.3333, 0.1667, 0.2887, 0.9295, 0.302, 0.9659, 0.2588, 0.866, 0.5, 0.7906, 0.5744, 0.9107, 0.0, 0.9773, 0.0, 0.9295, 0.302, 0.8661, 0.2814, 0.366, 0.206, 0.4607, 0.3919, 0.2632, 0.5353, 0.1339, 0.2814, 1.0, 0.8047, 0.7186, 0.8661, 0.794, 0.634, 1.0, 0.6667, 1.0, 0.5059, 1.0, 0.6667, 0.794, 0.634, 0.8437, 0.4811, 0.8437, 0.4811, 0.794, 0.634, 0.6081, 0.5393, 0.7027, 0.4093, 0.9295, 0.302, 0.7906, 0.5744, 0.7368, 0.5353, 0.8661, 0.2814, 0.3333, 1.0, 0.1953, 1.0, 0.2346, 0.7513, 0.366, 0.794, 0.4647, 0.7368, 0.4256, 0.7906, 0.2094, 0.5744, 0.2632, 0.5353, 0.634, 0.206, 0.8661, 0.2814, 0.7368, 0.5353, 0.5393, 0.3919, 1.0, 0.9773, 0.698, 0.9295, 0.7186, 0.8661, 1.0, 0.9107, 0.302, 0.9295, 0.5744, 0.7906, 0.5, 0.866, 0.2588, 0.9659, 0.698, 0.9295, 0.4256, 0.7906, 0.4647, 0.7368, 0.7186, 0.8661, 1.0, 0.0, 0.0, 0.0, 0.0, 0.03407, 1.0, 0.03407, 1.0, 0.134, 0.0, 0.134, 0.0, 0.2929, 1.0, 0.2929, 1.0, 0.03407, 0.0, 0.03407, 0.0, 0.134, 1.0, 0.134, 1.0, 1.0, 0.0, 1.0, 0.0, 0.9659, 1.0, 0.9659, 0.0, 0.0, 1.0, 0.0, 1.0, 0.2588, 0.0, 0.2588, 1.0, 0.7071, 0.0, 0.7071, 0.0, 0.5, 1.0, 0.5, 0.0, 0.7412, 1.0, 0.7412, 1.0, 1.0, 0.0, 1.0, 1.0, 0.5, 0.0, 0.5, 0.0, 0.2588, 1.0, 0.2588, 0.0, 0.866, 1.0, 0.866, 1.0, 0.7071, 0.0, 0.7071, 0.0, 0.5, 1.0, 0.5, 1.0, 0.7412, 0.0, 0.7412, 0.0, 0.134, 1.0, 0.134, 1.0, 0.2929, 0.0, 0.2929, 0.0, 0.2929, 1.0, 0.2929, 1.0, 0.5, 0.0, 0.5, 0.2588, 0.03407, 0.302, 0.07055, 0.0, 0.02272, 0.0, 0.0, 0.02272, 0.0, 0.07055, 0.302, 0.03407, 0.2588, 0.0, 0.0, 0.206, 0.634, 0.2814, 0.8661, 0.0, 0.8047, 0.0, 0.6667, 0.527, 0.349, 0.6081, 0.4607, 0.4607, 0.6081, 0.349, 0.527, 0.7186, 0.1339, 1.0, 0.08932, 1.0, 0.1953, 0.7513, 0.2346, 0.2346, 0.7513, 0.349, 0.527, 0.4607, 0.6081, 0.366, 0.794, 0.7906, 0.5744, 0.5744, 0.7906, 0.5353, 0.7368, 0.7368, 0.5353, 0.302, 0.07055, 0.2588, 0.03407, 0.5, 0.134, 0.5744, 0.2094, 1.0, 0.02272, 1.0, 0.08932, 0.7186, 0.1339, 0.698, 0.07055, 0.7513, 0.2346, 0.527, 0.349, 0.4647, 0.2632, 0.7186, 0.1339, 0.1563, 0.5189, 0.2487, 0.2346, 0.473, 0.349, 0.2973, 0.5907, 0.8047, 0.0, 0.8661, 0.2814, 0.634, 0.206, 0.6667, 0.0, 0.698, 0.07055, 0.7186, 0.1339, 0.4647, 0.2632, 0.4256, 0.2094, 0.5353, 0.2632, 0.473, 0.349, 0.2487, 0.2346, 0.2814, 0.1339, 1.0, 0.1953, 1.0, 0.3333, 0.794, 0.366, 0.7513, 0.2346, 0.4093, 0.7027, 0.651, 0.527, 0.7654, 0.7513, 0.4811, 0.8437, 0.5353, 0.2632, 0.5744, 0.2094, 0.7906, 0.4256, 0.7368, 0.4647, 0.1953, 1.0, 0.08932, 1.0, 0.1339, 0.7186, 0.2346, 0.7513, 0.2632, 0.4647, 0.349, 0.527, 0.2346, 0.7513, 0.1339, 0.7186, 0.9295, 0.698, 0.9773, 1.0, 0.9107, 1.0, 0.8661, 0.7186, 0.07055, 0.698, 0.03407, 0.7412, 0.134, 0.5, 0.2094, 0.4256, 0.302, 0.9295, 0.2814, 0.8661, 0.5353, 0.7368, 0.5744, 0.7906, 0.7412, 0.9659, 0.698, 0.9295, 1.0, 0.9773, 1.0, 1.0, 0.03125, 0.375, 0.3438, 0.375, 0.25, 0.625, 0.03125, 0.625, 0.4811, 0.8437, 0.5059, 1.0, 0.3333, 1.0, 0.2887, 0.8333, 0.366, 0.206, 0.1339, 0.2814, 0.1953, 0.0, 0.3333, 0.0, 0.6667, 0.0, 0.634, 0.206, 0.4811, 0.1563, 0.5059, 0.0, 0.5393, 0.3919, 0.3919, 0.5393, 0.2973, 0.4093, 0.4093, 0.2973, 0.2094, 0.4256, 0.4256, 0.2094, 0.4647, 0.2632, 0.2632, 0.4647, 0.7654, 0.7513, 0.651, 0.527, 0.7368, 0.4647, 0.8661, 0.7186, 0.9295, 0.698, 0.7906, 0.4256, 0.866, 0.5, 0.9659, 0.7412, 0.206, 0.634, 0.3919, 0.5393, 0.5353, 0.7368, 0.2814, 0.8661, 0.698, 0.9295, 0.7412, 0.9659, 0.5, 0.866, 0.4256, 0.7906, 0.3438, 0.375, 0.6562, 0.375, 0.6562, 0.625, 0.3438, 0.75, 0.1563, 0.4811, 0.2973, 0.4093, 0.3919, 0.5393, 0.206, 0.634, 0.0, 0.9773, 0.0, 0.9107, 0.2814, 0.8661, 0.302, 0.9295, 0.5353, 0.7368, 0.3919, 0.5393, 0.5393, 0.3919, 0.7368, 0.5353, 0.9295, 0.698, 0.8661, 0.7186, 0.7368, 0.4647, 0.7906, 0.4256, 0.527, 0.349, 0.7513, 0.2346, 0.794, 0.366, 0.6081, 0.4607, 0.07055, 0.302, 0.02272, 0.0, 0.08932, 0.0, 0.1339, 0.2814, 0.07055, 0.302, 0.1339, 0.2814, 0.2632, 0.5353, 0.2094, 0.5744, 0.0, 0.0, 1.0, 0.0, 1.0, 0.03407, 0.0, 0.03407, 0.0, 0.7071, 1.0, 0.7071, 1.0, 0.5, 0.0, 0.5, 0.1667, 0.2887, 0.2887, 0.1667, 0.4093, 0.2973, 0.2973, 0.4093, 0.0, 0.2588, 1.0, 0.2588, 1.0, 0.0, 0.0, 0.0, 0.0, 1.0, 1.0, 1.0, 1.0, 0.9659, 0.0, 0.9659, 0.0, 0.5, 1.0, 0.5, 1.0, 0.2588, 0.0, 0.2588, 0.0, 0.9659, 1.0, 0.9659, 1.0, 0.866, 0.0, 0.866, 0.9665, 1.0, 0.03346, 1.0, 0.03346, 0.0, 0.9665, 0.0, 0.9773, 1.0, 0.9295, 0.698, 0.9659, 0.7412, 1.0, 1.0, 0.7113, 0.8333, 0.4607, 0.6081, 0.6081, 0.4607, 0.8333, 0.7113, 0.0, 0.1953, 0.0, 0.08932, 0.2814, 0.1339, 0.2487, 0.2346, 0.2973, 0.5907, 0.473, 0.349, 0.651, 0.527, 0.4093, 0.7027, 1.0, 0.3333, 1.0, 0.5059, 0.8437, 0.4811, 0.8333, 0.2887, 0.07055, 0.302, 0.2094, 0.5744, 0.134, 0.5, 0.03407, 0.2588, 0.08932, 1.0, 0.02272, 1.0, 0.07055, 0.698, 0.1339, 0.7186, 0.527, 0.349, 0.349, 0.527, 0.2632, 0.4647, 0.4647, 0.2632, 0.4093, 0.2973, 0.4811, 0.1563, 0.634, 0.206, 0.5393, 0.3919, 0.0, 0.02272, 0.302, 0.07055, 0.2814, 0.1339, 0.0, 0.08932, 0.794, 0.634, 0.7186, 0.8661, 0.4647, 0.7368, 0.6081, 0.5393, 0.366, 0.206, 0.5189, 0.1563, 0.5907, 0.2973, 0.4607, 0.3919, 0.07055, 0.698, 0.2094, 0.4256, 0.2632, 0.4647, 0.1339, 0.7186, 0.7368, 0.4647, 0.651, 0.527, 0.473, 0.349, 0.5353, 0.2632, 0.4647, 0.7368, 0.2632, 0.5353, 0.4607, 0.3919, 0.6081, 0.5393, 0.8661, 0.7186, 0.9107, 1.0, 0.8047, 1.0, 0.7654, 0.7513, 0.302, 0.07055, 0.5744, 0.2094, 0.5353, 0.2632, 0.2814, 0.1339, 1.0, 0.0, 0.0, 0.0, 0.0, 1.0, 1.0, 1.0, 0.04462, 1.0, 0.9554, 1.0, 0.9554, 0.0, 0.04462, 0.0, 1.0, 0.0, 0.0, 0.0, 0.0, 1.0, 1.0, 1.0, 0.4811, 0.1563, 0.2887, 0.1667, 0.3333, 0.0, 0.5059, 0.0, 1.0, 0.02272, 0.698, 0.07055, 0.7412, 0.03407, 1.0, 0.0, 0.03346, 0.0, 0.03346, 1.0, 0.9665, 1.0, 0.9665, 0.0, 0.0, 0.0, 1.0, 0.0, 1.0, 1.0, 0.0, 1.0, 0.0, 0.0, 1.0, 1.0, 1.0, 1.0, 0.0, 0.0, 0.0, 0.0, 1.0, 0.0, 1.0, 1.0, 0.0, 1.0, 1.0, 0.0, 0.0, 0.0, 0.0, 1.0, 1.0, 1.0, 0.0, 0.0, 1.0, 0.0, 1.0, 1.0, 0.0, 1.0, 1.0, 0.0, 0.0, 0.0, 0.0, 1.0, 1.0, 1.0, 0.0, 0.0, 1.0, 0.0, 1.0, 1.0, 0.0, 1.0, 0.0, 0.0, 1.0, 0.0, 1.0, 1.0, 0.0, 1.0, 1.0, 0.0, 0.0, 0.0, 0.0, 1.0, 1.0, 1.0, 1.0, 0.0, 0.0, 0.0, 0.0, 1.0, 1.0, 1.0, 0.0, 0.0, 1.0, 0.0, 1.0, 1.0, 0.0, 1.0, 1.0, 0.0, 0.0, 0.0, 0.0, 1.0, 1.0, 1.0, 1.0, 0.0, 0.0, 0.0, 0.0, 1.0, 1.0, 1.0, 0.0, 0.0, 1.0, 0.0, 1.0, 1.0, 0.0, 1.0, 0.0, 0.0, 1.0, 0.0, 1.0, 1.0, 0.0, 1.0, 0.0, 1.0, 1.0, 1.0, 1.0, 0.0, 0.0, 0.0, 0.9725, 1.0, 1.0, 1.0, 0.02066, 1.0, 0.03346, 1.0, 0.9665, 1.0, 0.9793, 1.0, 1.0, 1.0, 0.9725, 1.0, 0.9554, 1.0, 0.04462, 1.0, 0.02754, 1.0, 0.0, 1.0, 0.9793, 1.0, 0.9665, 1.0, 0.03346, 1.0, 0.02066, 1.0, 0.0, 1.0, 0.02754, 1.0, 0.04462, 1.0, 0.9554, 1.0, 1.0, 0.9659, 0.0, 0.9659, 0.0, 0.866, 1.0, 0.866, 0.5, 0.134, 0.5, 0.134, 0.7071, 0.2929, 0.7071, 0.2929, 1.0, 1.0, 1.0, 1.0, 1.0, 0.375, 1.0, 0.375, 0.0, 1.0, 1.0, 1.0, 1.0, 0.0, 0.0, 0.0, 0.0, 1.0, 1.0, 1.0, 1.0, 0.0, 0.0, 0.0, 1.0, 0.0, 1.0, 0.0, 0.0, 0.0, 0.0, 0.0, 0.0, 1.0, 1.0, 1.0, 1.0, 1.0, 1.0, 1.0, 0.0, 1.0, 0.0, 0.0, 1.0, 1.0, 1.0, 1.0, 1.0, 0.0, 1.0, 0.0, 0.0, 1.0, 0.0, 1.0, 1.0, 1.0, 1.0, 1.0, 0.0, 0.0, 0.0, 0.0, 0.0, 1.0, 0.0, 1.0, 0.0, 1.0, 0.0, 1.0, 1.0, 1.0, 1.0, 1.0, 0.7, 0.0, 0.7, 0.0, 0.0, 0.0, 0.0, 0.0, 0.7, 0.0, 1.0, 0.375, 1.0, 0.375, 0.7, 0.0, 1.0, 1.0, 1.0, 1.0, 1.0, 0.0, 1.0, 0.0, 0.1667, 0.7113, 0.2973, 0.5907, 0.4093, 0.7027, 0.2887, 0.8333, 1.0, 0.0, 1.0, 0.0, 0.0, 0.0, 0.0, 0.0, 0.0, 1.0, 0.0, 1.0, 1.0, 1.0, 1.0, 1.0, 0.0, 0.0, 0.0, 0.0, 0.0, 1.0, 0.0, 1.0, 0.0, 1.0, 0.0, 1.0, 1.0, 1.0, 1.0, 1.0, 1.0, 1.0, 1.0, 1.0, 1.0, 0.0, 1.0, 0.0, 1.0, 0.0, 1.0, 0.0, 0.0, 0.0, 0.0, 0.0, 0.0, 0.0, 0.0, 0.0, 0.0, 1.0, 0.0, 1.0, 0.0, 1.0, 1.0, 1.0, 1.0, 1.0, 0.0, 1.0, 1.0, 1.0, 0.0, 1.0, 0.0, 1.0, 1.0, 1.0, 1.0, 1.0, 0.0, 1.0, 0.0, 1.0, 1.0, 1.0, 0.9725, 1.0, 0.9554, 1.0, 0.9554, 0.0, 0.9725, 0.0, 1.0, 1.0, 0.9725, 1.0, 0.9725, 0.0, 1.0, 0.0, 0.02066, 1.0, 0.0, 1.0, 0.0, 0.0, 0.02066, 0.0, 0.03346, 1.0, 0.02066, 1.0, 0.02066, 0.0, 0.03346, 0.0, 0.02754, 0.0, 0.04462, 0.0, 0.04462, 1.0, 0.02754, 1.0, 0.0, 0.0, 0.02754, 0.0, 0.02754, 1.0, 0.0, 1.0, 0.02066, 0.0, 0.0, 0.0, 0.0, 1.0, 0.02066, 1.0, 0.03346, 0.0, 0.02066, 0.0, 0.02066, 1.0, 0.03346, 1.0, 0.9793, 1.0, 0.9665, 1.0, 0.9665, 0.0, 0.9793, 0.0, 1.0, 1.0, 0.9793, 1.0, 0.9793, 0.0, 1.0, 0.0, 0.9725, 1.0, 1.0, 1.0, 1.0, 0.0, 0.9725, 0.0, 0.9554, 1.0, 0.9725, 1.0, 0.9725, 0.0, 0.9554, 0.0, 0.02754, 1.0, 0.04462, 1.0, 0.04462, 0.0, 0.02754, 0.0, 0.0, 1.0, 0.02754, 1.0, 0.02754, 0.0, 0.0, 0.0, 0.9793, 1.0, 1.0, 1.0, 1.0, 0.0, 0.9793, 0.0, 0.9665, 1.0, 0.9793, 1.0, 0.9793, 0.0, 0.9665, 0.0, 0.9554, 0.0, 0.9554, 1.0, 0.04462, 1.0, 0.04462, 0.0, 0.0, 0.0, 0.0, 0.0, 0.0, 1.0, 0.0, 1.0, 0.3438, 0.375, 0.3438, 0.04167, 0.6562, 0.04167, 0.6562, 0.375])
me_shape_9_indexedfaceset_011.materials.append(mat_metal_goldpins_1)
me_shape_9_indexedfaceset_011.materials.append(mat_plastic_matte_black)
me_shape_9_indexedfaceset_011.materials.append(mat_aluminum_lathed)
me_shape_9_indexedfaceset_011.update()
me_shape_9_indexedfaceset_011.normals_split_custom_set([tuple(v) for v in zip(*[iter([0.0689, 0.9963, -0.05156, 0.05351, 0.9964, -0.06525, 0.02626, 0.997, -0.07309, -0.01517, 0.9969, -0.07722, -0.05156, 0.9963, -0.0689, -0.06905, 0.9961, -0.05495, -0.1542, 0.9872, -0.04033, -0.1387, 0.9902, 0.01538, -0.07073, 0.9962, 0.05094, -0.05356, 0.9964, 0.06507, -0.02626, 0.997, 0.07309, 0.01517, 0.9969, 0.07722, 0.05132, 0.9963, 0.0689, 0.06511, 0.9964, 0.05355, 0.07309, 0.997, 0.02626, 0.07722, 0.9969, -0.01517, 0.1596, 0.9628, -0.218, 0.08336, 0.9628, -0.2571, -0.01517, 0.9969, -0.07722, 0.2387, 0.6972, -0.676, 0.0605, 0.6076, -0.7919, 0.07672, 0.7008, -0.7092, 0.2571, 0.9628, -0.08336, 0.218, 0.9628, -0.1596, 0.02626, 0.997, -0.07309, 0.5631, 0.2588, -0.7848, 0.7055, 0.06831, -0.7055, 0.4923, 0.06374, -0.8681, 0.7848, 0.2588, -0.5631, 0.8681, 0.06374, -0.4923, 0.7055, 0.06831, -0.7055, 0.7848, 0.2588, -0.5631, 0.7055, 0.06831, -0.7055, 0.5631, 0.2588, -0.7848, 0.676, 0.6972, -0.2387, 0.7092, 0.7008, -0.07672, 0.7919, 0.6076, -0.0605, -0.1387, 0.9902, 0.01538, -0.2591, 0.9647, -0.04777, -0.07073, 0.9962, 0.05094, -0.04776, 0.9647, -0.2591, -0.1542, 0.9872, -0.04033, -0.06905, 0.9961, -0.05495, -0.446, 0.8805, -0.1604, -0.5044, 0.8625, -0.04013, -0.2591, 0.9647, -0.04777, -0.1604, 0.8805, -0.446, -0.04776, 0.9647, -0.2591, -0.04013, 0.8625, -0.5044, -0.7848, 0.2588, -0.5631, -0.7055, 0.06831, -0.7055, -0.8681, 0.06374, -0.4923, -0.5631, 0.2588, -0.7848, -0.4923, 0.06374, -0.8681, -0.7055, 0.06831, -0.7055, -0.5631, 0.2588, -0.7848, -0.7055, 0.06831, -0.7055, -0.7848, 0.2588, -0.5631, 0.218, 0.9628, 0.1596, 0.2571, 0.9628, 0.08336, 0.07722, 0.9969, -0.01517, 0.676, 0.6972, 0.2387, 0.7919, 0.6076, 0.0605, 0.7092, 0.7008, 0.07672, 0.08336, 0.9628, 0.2571, 0.1596, 0.9628, 0.218, 0.07309, 0.997, 0.02626, 0.7848, 0.2588, 0.5631, 0.7055, 0.06831, 0.7055, 0.8681, 0.06374, 0.4923, 0.5631, 0.2588, 0.7848, 0.4923, 0.06374, 0.8681, 0.7055, 0.06831, 0.7055, 0.5631, 0.2588, 0.7848, 0.7055, 0.06831, 0.7055, 0.7848, 0.2588, 0.5631, 0.2387, 0.6972, 0.676, 0.07672, 0.7008, 0.7092, 0.0605, 0.6076, 0.7919, 0.0, -1.0, 0.0, 0.0, -1.0, 0.0, 0.0, -1.0, 0.0, -0.1182, 0.9461, 0.3015, -0.06399, 0.8636, 0.5001, -0.02278, 0.9644, 0.2634, -0.1995, 0.9412, 0.2728, -0.1182, 0.9461, 0.3015, 0.01517, 0.9969, 0.07722, -0.2221, 0.7332, 0.6427, -0.05598, 0.7028, 0.7092, -0.06399, 0.8636, 0.5001, -0.2221, 0.7332, 0.6427, -0.06399, 0.8636, 0.5001, -0.1182, 0.9461, 0.3015, -0.3015, 0.9461, 0.1182, -0.2634, 0.9644, 0.02278, -0.5001, 0.8636, 0.06399, -0.3015, 0.9461, 0.1182, -0.2728, 0.9412, 0.1995, -0.02626, 0.997, 0.07309, -0.5631, 0.2588, 0.7848, -0.7055, 0.06831, 0.7055, -0.4923, 0.06374, 0.8681, -0.6427, 0.7332, 0.2221, -0.5001, 0.8636, 0.06399, -0.7092, 0.7028, 0.05598, -0.6427, 0.7332, 0.2221, -0.3015, 0.9461, 0.1182, -0.5001, 0.8636, 0.06399, -0.7848, 0.2588, 0.5631, -0.8681, 0.06374, 0.4923, -0.7055, 0.06831, 0.7055, -0.7848, 0.2588, 0.5631, -0.7055, 0.06831, 0.7055, -0.5631, 0.2588, 0.7848, -0.2589, 0.07518, -0.963, -0.2991, 0.2656, -0.9165, -0.0722, 0.2617, -0.9624, -0.06848, 0.07024, -0.9952, 0.0, -1.0, 0.0, 0.0, -1.0, 0.0, 0.0, -1.0, 0.0, 0.0, -1.0, 0.0, 0.0, -1.0, 0.0, 0.0, -1.0, 0.0, 0.0, -1.0, 0.0, 0.0, -1.0, 0.0, 0.0, -1.0, 0.0, 0.0, -1.0, 0.0, 0.0, -1.0, 0.0, 0.0, -1.0, 0.0, 0.0, -1.0, 0.0, 0.0, -1.0, 0.0, 0.0, -1.0, 0.0, 0.0, -1.0, 0.0, 0.0, -1.0, 0.0, 0.0, -1.0, 0.0, 0.0, -1.0, 0.0, 0.0, -1.0, 0.0, 0.0, -1.0, 0.0, 0.0, -1.0, 0.0, 0.0, -1.0, 0.0, 0.0, -1.0, 0.0, 0.0, -1.0, 0.0, 0.0, -1.0, 0.0, 0.0, -1.0, 0.0, 0.0, -1.0, 0.0, 0.0, -1.0, 0.0, 0.0, -1.0, 0.0, 0.0, -1.0, 0.0, 0.0, -1.0, 0.0, 0.0, -1.0, 0.0, 0.0, -1.0, 0.0, 0.0, -1.0, 0.0, 0.0, -1.0, 0.0, 0.0, -1.0, 0.0, 0.0, -1.0, 0.0, 0.0, -1.0, 0.0, 0.0, -1.0, 0.0, 0.0, -1.0, 0.0, 0.0, -1.0, 0.0, 0.0, -1.0, 0.0, 0.0, -1.0, 0.0, 0.0, -1.0, 0.0, 0.0, -1.0, 0.0, -0.05356, 0.9964, 0.06507, -0.2634, 0.9644, 0.02278, -0.3015, 0.9461, 0.1182, -0.02626, 0.997, 0.07309, 0.0, -1.0, 0.0, 0.0, -1.0, 0.0, 0.0, -1.0, 0.0, 0.0, -1.0, 0.0, 0.0, -1.0, 0.0, 0.0, -1.0, 0.0, 0.0, -1.0, 0.0, 0.0, -1.0, 0.0, 0.0, 1.0, -6.601e-09, 0.0, 1.0, -1.705e-08, 0.0, 1.0, 0.0, 0.0, 1.0, -1.416e-08, 0.0, 1.0, -1.705e-08, 0.0, 1.0, -6.601e-09, 0.0, 1.0, 0.0, 0.0, 1.0, -1.416e-08, 0.0, 1.0, -6.601e-09, 0.0, -1.0, -3.301e-09, 0.0, -1.0, -8.524e-09, 0.0, -1.0, -7.078e-09, 0.0, -1.0, 0.0, 0.0, -1.0, 0.0, 0.0, -1.0, 0.0, 0.0, -1.0, 0.0, 0.0, -1.0, 0.0, 0.0, -1.0, 0.0, 0.0, -1.0, 0.0, 0.0, -1.0, 0.0, 0.0, -1.0, 0.0, 0.0, -1.0, 0.0, 0.0, -1.0, 0.0, 0.0, -1.0, 0.0, 0.0, -1.0, 0.0, 0.0, -1.0, 0.0, 0.0, -1.0, 0.0, 0.0, -1.0, 0.0, 0.0, -1.0, 0.0, 0.0, -1.0, 0.0, 0.0, -1.0, 0.0, 0.0, -1.0, 0.0, 0.0, -1.0, 0.0, 0.0, -1.0, 0.0, 0.0, -1.0, 0.0, 0.0, -1.0, 0.0, 0.0, -1.0, 0.0, 0.0, -1.0, 0.0, 0.0, -1.0, 0.0, 0.0, -1.0, 0.0, 0.0, -1.0, 0.0, 0.0, -1.0, 0.0, 0.0, -1.0, 0.0, 0.0, -1.0, 0.0, 0.0, -1.0, 0.0, 0.0, -1.0, 0.0, 0.0, -1.0, 0.0, 0.0, -1.0, 0.0, 0.0, -1.0, 0.0, 0.0, -1.0, 0.0, 0.0, -1.0, 0.0, 0.0, -1.0, 0.0, 0.0, -1.0, 0.0, 0.0, -1.0, 0.0, 0.0, -1.0, 0.0, 0.0, -1.0, 0.0, 0.0, -1.0, 0.0, 0.0, -1.0, 0.0, 0.0, -1.0, 0.0, 0.0, -1.0, 0.0, 0.0, -1.0, 0.0, 0.0, -1.0, 0.0, 0.0, -1.0, 0.0, 0.0, -1.0, 0.0, 0.0, -1.0, 0.0, 0.0, -1.0, 0.0, 0.0, -1.0, 0.0, 0.0, -1.0, 0.0, 0.0, -1.0, 0.0, 0.0, -1.0, 0.0, 0.0, -1.0, 0.0, 0.0, -1.0, 0.0, 0.0, -1.0, 0.0, 0.0, -1.0, 0.0, 0.0, -1.0, 0.0, 0.0, -1.0, 0.0, 0.0, -1.0, 0.0, 0.0, -1.0, 0.0, 0.0, -1.0, 0.0, 0.0, -1.0, 0.0, 0.0, -1.0, 0.0, 0.0, -1.0, 0.0, 0.0, -1.0, 0.0, -0.7055, 0.06831, 0.7055, -0.7071, 0.0, 0.7071, -0.5, 0.0, 0.866, -0.4923, 0.06374, 0.8681, -0.0654, 0.0, 0.9979, -0.06848, 0.07024, 0.9952, -0.2589, 0.07518, 0.963, -0.2588, 0.0, 0.9659, -0.9952, 0.07024, 0.06848, -0.9979, 0.0, 0.0654, -0.9659, 0.0, 0.2588, -0.963, 0.07518, 0.2589, -0.963, 0.07518, 0.2589, -0.9659, 0.0, 0.2588, -0.866, 0.0, 0.5, -0.8681, 0.06374, 0.4923, 0.7055, 0.06831, 0.7055, 0.7071, 0.0, 0.7071, 0.866, 0.0, 0.5, 0.8681, 0.06374, 0.4923, 0.8681, 0.06374, 0.4923, 0.866, 0.0, 0.5, 0.9659, 0.0, 0.2588, 0.963, 0.07518, 0.2589, 0.4923, 0.06374, 0.8681, 0.5, 0.0, 0.866, 0.7071, 0.0, 0.7071, 0.7055, 0.06831, 0.7055, 0.0, -1.0, 8.218e-09, 0.0, -1.0, 8.218e-09, 0.0, -1.0, 8.218e-09, 0.0, -1.0, 8.218e-09, 0.0, -1.0, 8.218e-09, 0.0, -1.0, 8.218e-09, 0.0, -1.0, 8.218e-09, 0.0, -1.0, 8.218e-09, 0.0, -1.0, 8.218e-09, 0.0, -1.0, 8.218e-09, 0.0, -1.0, 8.218e-09, 0.0, -1.0, 8.218e-09, 0.0, -1.0, 8.218e-09, 0.0, -1.0, 8.218e-09, 0.0, -1.0, 8.218e-09, 0.0, -1.0, 8.218e-09, 0.0, -1.0, 8.218e-09, 0.0, -1.0, 8.218e-09, 0.0, -1.0, 8.218e-09, 0.0, -1.0, 8.218e-09, 0.0, -1.0, 8.218e-09, 0.0, -1.0, 8.218e-09, 0.0, -1.0, 8.218e-09, 0.0, -1.0, 8.218e-09, 0.0, -1.0, 8.218e-09, 0.0, -1.0, 8.218e-09, 0.0, -1.0, 8.218e-09, 0.0, -1.0, 8.218e-09, -0.1387, 0.9902, 0.01538, -0.3682, 0.8883, -0.2744, -0.446, 0.8805, -0.1604, -0.2591, 0.9647, -0.04777, -0.1604, 0.8805, -0.446, -0.2744, 0.8883, -0.3682, -0.1542, 0.9872, -0.04033, -0.04776, 0.9647, -0.2591, 0.9979, 0.0, 0.0654, 0.9952, 0.07024, 0.06848, 0.963, 0.07518, 0.2589, 0.9659, 0.0, 0.2588, 0.2589, 0.07518, 0.963, 0.2588, 0.0, 0.9659, 0.5, 0.0, 0.866, 0.4923, 0.06374, 0.8681, 0.9979, 0.0, 0.0654, 0.9979, 0.0, -0.0654, 0.9952, 0.07024, -0.06848, 0.9952, 0.07024, 0.06848, 0.06848, 0.07024, 0.9952, 0.0654, 0.0, 0.9979, 0.2588, 0.0, 0.9659, 0.2589, 0.07518, 0.963, 0.4923, 0.06374, -0.8681, 0.5, 0.0, -0.866, 0.2588, 0.0, -0.9659, 0.2589, 0.07518, -0.963, 0.0654, 0.0, -0.9979, 0.06848, 0.07024, -0.9952, 0.2589, 0.07518, -0.963, 0.2588, 0.0, -0.9659, 0.7055, 0.06831, -0.7055, 0.7071, 0.0, -0.7071, 0.5, 0.0, -0.866, 0.4923, 0.06374, -0.8681, 0.07672, 0.7008, -0.7092, -0.05598, 0.7028, -0.7092, -0.04013, 0.8625, -0.5044, 0.06033, 0.8512, -0.5214, 0.8681, 0.06374, -0.4923, 0.866, 0.0, -0.5, 0.7071, 0.0, -0.7071, 0.7055, 0.06831, -0.7055, 0.963, 0.07518, -0.2589, 0.9659, 0.0, -0.2588, 0.866, 0.0, -0.5, 0.8681, 0.06374, -0.4923, 0.9952, 0.07024, -0.06848, 0.9979, 0.0, -0.0654, 0.9659, 0.0, -0.2588, 0.963, 0.07518, -0.2589, 0.0654, 0.0, -0.9979, -0.0654, 0.0, -0.9979, -0.06848, 0.07024, -0.9952, 0.06848, 0.07024, -0.9952, -0.8681, 0.06374, -0.4923, -0.866, 0.0, -0.5, -0.9659, 0.0, -0.2588, -0.963, 0.07518, -0.2589, -0.7055, 0.06831, -0.7055, -0.7071, 0.0, -0.7071, -0.866, 0.0, -0.5, -0.8681, 0.06374, -0.4923, -0.9979, 0.0, -0.0654, -0.9952, 0.07024, -0.06848, -0.963, 0.07518, -0.2589, -0.9659, 0.0, -0.2588, -0.4923, 0.06374, -0.8681, -0.5, 0.0, -0.866, -0.7071, 0.0, -0.7071, -0.7055, 0.06831, -0.7055, -0.2589, 0.07518, -0.963, -0.2588, 0.0, -0.9659, -0.5, 0.0, -0.866, -0.4923, 0.06374, -0.8681, -0.06848, 0.07024, -0.9952, -0.0654, 0.0, -0.9979, -0.2588, 0.0, -0.9659, -0.2589, 0.07518, -0.963, -0.9979, 0.0, -0.0654, -0.9979, 0.0, 0.0654, -0.9952, 0.07024, 0.06848, -0.9952, 0.07024, -0.06848, -0.0654, 0.0, 0.9979, 0.0654, 0.0, 0.9979, 0.06848, 0.07024, 0.9952, -0.06848, 0.07024, 0.9952, -0.4923, 0.06374, 0.8681, -0.5, 0.0, 0.866, -0.2588, 0.0, 0.9659, -0.2589, 0.07518, 0.963, 0.02278, 0.9644, -0.2634, -0.04776, 0.9647, -0.2591, -0.06905, 0.9961, -0.05495, -0.05156, 0.9963, -0.0689, 0.7919, 0.6076, 0.0605, 0.7919, 0.6076, -0.0605, 0.7092, 0.7008, -0.07672, 0.7092, 0.7008, 0.07672, -0.9624, 0.2617, -0.0722, -0.9624, 0.2617, 0.0722, -0.9214, 0.3816, 0.07394, -0.9214, 0.3816, -0.07394, 0.06033, 0.8512, -0.5214, -0.04013, 0.8625, -0.5044, -0.04776, 0.9647, -0.2591, 0.02278, 0.9644, -0.2634, 0.2589, 0.07518, 0.963, 0.2991, 0.2656, 0.9165, 0.0722, 0.2617, 0.9624, 0.06848, 0.07024, 0.9952, 0.9624, 0.2617, 0.0722, 0.9165, 0.2656, 0.2991, 0.963, 0.07518, 0.2589, 0.9952, 0.07024, 0.06848, 0.08336, 0.9628, -0.2571, 0.02278, 0.9644, -0.2634, -0.05156, 0.9963, -0.0689, -0.01517, 0.9969, -0.07722, 0.06033, 0.8512, -0.5214, 0.02278, 0.9644, -0.2634, 0.08336, 0.9628, -0.2571, 0.191, 0.8281, -0.527, -0.9165, 0.2656, -0.2991, -0.7848, 0.2588, -0.5631, -0.8681, 0.06374, -0.4923, -0.963, 0.07518, -0.2589, 0.527, 0.8281, 0.191, 0.5214, 0.8512, 0.06033, 0.2634, 0.9644, 0.02278, 0.2571, 0.9628, 0.08336, 0.02626, 0.997, -0.07309, 0.218, 0.9628, -0.1596, 0.1596, 0.9628, -0.218, -0.01517, 0.9969, -0.07722, 0.3343, 0.8225, -0.4601, 0.1596, 0.9628, -0.218, 0.218, 0.9628, -0.1596, 0.4601, 0.8225, -0.3343, 0.2571, 0.9628, 0.08336, 0.2634, 0.9644, 0.02278, 0.0689, 0.9963, -0.05156, 0.07722, 0.9969, -0.01517, 0.2991, 0.2656, 0.9165, 0.2589, 0.07518, 0.963, 0.4923, 0.06374, 0.8681, 0.5631, 0.2588, 0.7848, 0.07394, 0.3816, 0.9214, 0.0722, 0.2617, 0.9624, 0.2991, 0.2656, 0.9165, 0.2855, 0.3827, 0.8787, 0.191, 0.8281, -0.527, 0.3343, 0.8225, -0.4601, 0.4156, 0.7071, -0.5721, 0.2387, 0.6972, -0.676, 0.7092, 0.7008, -0.07672, 0.676, 0.6972, -0.2387, 0.527, 0.8281, -0.191, 0.5214, 0.8512, -0.06033, 0.2634, 0.9644, -0.02278, 0.5214, 0.8512, -0.06033, 0.527, 0.8281, -0.191, 0.2571, 0.9628, -0.08336, 0.2571, 0.9628, -0.08336, 0.527, 0.8281, -0.191, 0.4601, 0.8225, -0.3343, 0.218, 0.9628, -0.1596, 0.2991, 0.2656, 0.9165, 0.5631, 0.2588, 0.7848, 0.543, 0.3827, 0.7474, 0.2855, 0.3827, 0.8787, -0.04013, 0.8625, -0.5044, -0.05598, 0.7028, -0.7092, -0.2205, 0.7007, -0.6786, -0.1604, 0.8805, -0.446, 0.7474, 0.3827, -0.543, 0.7848, 0.2588, -0.5631, 0.5631, 0.2588, -0.7848, 0.543, 0.3827, -0.7474, 0.191, 0.8281, 0.527, 0.2387, 0.6972, 0.676, 0.4156, 0.7071, 0.5721, 0.3343, 0.8225, 0.4601, 0.9624, 0.2617, -0.0722, 0.9165, 0.2656, -0.2991, 0.8787, 0.3827, -0.2855, 0.9214, 0.3816, -0.07394, 0.9165, 0.2656, 0.2991, 0.7848, 0.2588, 0.5631, 0.8681, 0.06374, 0.4923, 0.963, 0.07518, 0.2589, 0.9165, 0.2656, -0.2991, 0.7848, 0.2588, -0.5631, 0.7474, 0.3827, -0.543, 0.8787, 0.3827, -0.2855, 0.06848, 0.07024, -0.9952, -0.06848, 0.07024, -0.9952, -0.0722, 0.2617, -0.9624, 0.0722, 0.2617, -0.9624, 0.0605, 0.6076, -0.7919, -0.0605, 0.6076, -0.7919, -0.05598, 0.7028, -0.7092, 0.07672, 0.7008, -0.7092, 0.0722, 0.2617, -0.9624, -0.0722, 0.2617, -0.9624, -0.07394, 0.3816, -0.9214, 0.07394, 0.3816, -0.9214, 0.9952, 0.07024, 0.06848, 0.9952, 0.07024, -0.06848, 0.9624, 0.2617, -0.0722, 0.9624, 0.2617, 0.0722, 0.05351, 0.9964, -0.06525, 0.0689, 0.9963, -0.05156, 0.2634, 0.9644, 0.02278, 0.2634, 0.9644, -0.02278, 0.7092, 0.7008, 0.07672, 0.7092, 0.7008, -0.07672, 0.5214, 0.8512, -0.06033, 0.5214, 0.8512, 0.06033, -0.2591, 0.9647, -0.04777, -0.2634, 0.9644, 0.02278, -0.05356, 0.9964, 0.06507, -0.07073, 0.9962, 0.05094, 0.5214, 0.8512, 0.06033, 0.5214, 0.8512, -0.06033, 0.2634, 0.9644, -0.02278, 0.2634, 0.9644, 0.02278, -0.0605, 0.6076, 0.7919, 0.0605, 0.6076, 0.7919, 0.07672, 0.7008, 0.7092, -0.05598, 0.7028, 0.7092, -0.5044, 0.8625, -0.04013, -0.5001, 0.8636, 0.06399, -0.2634, 0.9644, 0.02278, -0.2591, 0.9647, -0.04777, -0.7919, 0.6076, -0.06051, -0.7919, 0.6076, 0.0605, -0.7092, 0.7028, 0.05598, -0.7092, 0.7028, -0.05598, -0.7092, 0.7028, -0.05598, -0.7092, 0.7028, 0.05598, -0.5001, 0.8636, 0.06399, -0.5044, 0.8625, -0.04013, -0.963, 0.07518, 0.2589, -0.9165, 0.2656, 0.2991, -0.9624, 0.2617, 0.0722, -0.9952, 0.07024, 0.06848, 0.0722, 0.2617, -0.9624, 0.2991, 0.2656, -0.9165, 0.2589, 0.07518, -0.963, 0.06848, 0.07024, -0.9952, 0.527, 0.8281, 0.191, 0.676, 0.6972, 0.2387, 0.7092, 0.7008, 0.07672, 0.5214, 0.8512, 0.06033, -0.5772, 0.7007, -0.4194, -0.3682, 0.8883, -0.2744, -0.2744, 0.8883, -0.3682, -0.4194, 0.7007, -0.5772, -0.7545, 0.6088, -0.2452, -0.7919, 0.6076, -0.06051, -0.7092, 0.7028, -0.05598, -0.6786, 0.7007, -0.2205, -0.2205, 0.7007, -0.6786, -0.4194, 0.7007, -0.5772, -0.2744, 0.8883, -0.3682, -0.1604, 0.8805, -0.446, 0.5631, 0.2588, 0.7848, 0.7848, 0.2588, 0.5631, 0.7474, 0.3827, 0.543, 0.543, 0.3827, 0.7474, -0.9165, 0.2656, 0.2991, -0.963, 0.07518, 0.2589, -0.8681, 0.06374, 0.4923, -0.7848, 0.2588, 0.5631, -0.9624, 0.2617, -0.0722, -0.9214, 0.3816, -0.07394, -0.8787, 0.3827, -0.2855, -0.9165, 0.2656, -0.2991, -0.6786, 0.7007, -0.2205, -0.5772, 0.7007, -0.4194, -0.6418, 0.6088, -0.4663, -0.7545, 0.6088, -0.2452, -0.3015, 0.9461, 0.1182, -0.6427, 0.7332, 0.2221, -0.5421, 0.7423, 0.3939, -0.2728, 0.9412, 0.1995, 0.07672, 0.7008, 0.7092, 0.2387, 0.6972, 0.676, 0.191, 0.8281, 0.527, 0.06033, 0.8512, 0.5214, -0.9165, 0.2656, -0.2991, -0.8787, 0.3827, -0.2855, -0.7474, 0.3827, -0.543, -0.7848, 0.2588, -0.5631, -0.6418, 0.6088, 0.4663, -0.5421, 0.7423, 0.3939, -0.6427, 0.7332, 0.2221, -0.7545, 0.6088, 0.2452, -0.7092, 0.7028, -0.05598, -0.5044, 0.8625, -0.04013, -0.446, 0.8805, -0.1604, -0.6786, 0.7007, -0.2205, -0.1995, 0.9412, 0.2728, -0.3939, 0.7423, 0.5421, -0.2221, 0.7332, 0.6427, -0.1182, 0.9461, 0.3015, -0.7474, 0.3827, 0.543, -0.7848, 0.2588, 0.5631, -0.5631, 0.2588, 0.7848, -0.543, 0.3827, 0.7474, -0.05598, 0.7028, -0.7092, -0.0605, 0.6076, -0.7919, -0.2452, 0.6088, -0.7545, -0.2205, 0.7007, -0.6786, -0.4663, 0.6088, -0.6418, -0.4194, 0.7007, -0.5772, -0.2205, 0.7007, -0.6786, -0.2452, 0.6088, -0.7545, -0.2991, 0.2656, 0.9165, -0.0722, 0.2617, 0.9624, -0.07394, 0.3816, 0.9214, -0.2855, 0.3827, 0.8787, -0.2991, 0.2656, -0.9165, -0.2589, 0.07518, -0.963, -0.4923, 0.06374, -0.8681, -0.5631, 0.2588, -0.7848, 0.9165, 0.2656, 0.2991, 0.8787, 0.3827, 0.2855, 0.7474, 0.3827, 0.543, 0.7848, 0.2588, 0.5631, 0.963, 0.07518, -0.2589, 0.9165, 0.2656, -0.2991, 0.9624, 0.2617, -0.0722, 0.9952, 0.07024, -0.06848, 0.0, -1.0, 0.0, 0.0, -1.0, 0.0, 0.0, -1.0, 0.0, 0.0, -1.0, 0.0, -0.1182, 0.9461, 0.3015, -0.02278, 0.9644, 0.2634, 0.05132, 0.9963, 0.0689, 0.01517, 0.9969, 0.07722, 0.191, 0.8281, -0.527, 0.2387, 0.6972, -0.676, 0.07672, 0.7008, -0.7092, 0.06033, 0.8512, -0.5214, 0.06033, 0.8512, 0.5214, 0.191, 0.8281, 0.527, 0.08336, 0.9628, 0.2571, 0.02278, 0.9644, 0.2634, 0.3343, 0.8225, 0.4601, 0.4601, 0.8225, 0.3343, 0.218, 0.9628, 0.1596, 0.1596, 0.9628, 0.218, -0.5631, 0.2588, -0.7848, -0.7848, 0.2588, -0.5631, -0.7474, 0.3827, -0.543, -0.543, 0.3827, -0.7474, -0.2221, 0.7332, 0.6427, -0.3939, 0.7423, 0.5421, -0.4663, 0.6088, 0.6418, -0.2452, 0.6088, 0.7545, -0.2991, 0.2656, 0.9165, -0.5631, 0.2588, 0.7848, -0.4923, 0.06374, 0.8681, -0.2589, 0.07518, 0.963, 0.527, 0.8281, 0.191, 0.4601, 0.8225, 0.3343, 0.5721, 0.7071, 0.4156, 0.676, 0.6972, 0.2387, 0.9165, 0.2656, -0.2991, 0.963, 0.07518, -0.2589, 0.8681, 0.06374, -0.4923, 0.7848, 0.2588, -0.5631, 0.0, -1.0, 0.0, 0.0, -1.0, 0.0, 0.0, -1.0, 0.0, 0.0, -1.0, 0.0, 0.2571, 0.9628, 0.08336, 0.218, 0.9628, 0.1596, 0.4601, 0.8225, 0.3343, 0.527, 0.8281, 0.191, 0.9624, 0.2617, 0.0722, 0.9214, 0.3816, 0.07394, 0.8787, 0.3827, 0.2855, 0.9165, 0.2656, 0.2991, 0.5721, 0.7071, 0.4156, 0.4601, 0.8225, 0.3343, 0.3343, 0.8225, 0.4601, 0.4156, 0.7071, 0.5721, -0.2991, 0.2656, 0.9165, -0.2855, 0.3827, 0.8787, -0.543, 0.3827, 0.7474, -0.5631, 0.2588, 0.7848, -0.5772, 0.7007, -0.4194, -0.6786, 0.7007, -0.2205, -0.446, 0.8805, -0.1604, -0.3682, 0.8883, -0.2744, 0.2991, 0.2656, -0.9165, 0.0722, 0.2617, -0.9624, 0.07394, 0.3816, -0.9214, 0.2855, 0.3827, -0.8787, 0.2991, 0.2656, -0.9165, 0.2855, 0.3827, -0.8787, 0.543, 0.3827, -0.7474, 0.5631, 0.2588, -0.7848, -0.9952, 0.07024, -0.06848, -0.9952, 0.07024, 0.06848, -0.9624, 0.2617, 0.0722, -0.9624, 0.2617, -0.0722, -0.05598, 0.7028, 0.7092, 0.07672, 0.7008, 0.7092, 0.06033, 0.8512, 0.5214, -0.06399, 0.8636, 0.5001, 0.07722, 0.9969, -0.01517, 0.07309, 0.997, 0.02626, 0.1596, 0.9628, 0.218, 0.218, 0.9628, 0.1596, -0.02278, 0.9644, 0.2634, 0.02278, 0.9644, 0.2634, 0.06511, 0.9964, 0.05355, 0.05132, 0.9963, 0.0689, -0.06848, 0.07024, 0.9952, 0.06848, 0.07024, 0.9952, 0.0722, 0.2617, 0.9624, -0.0722, 0.2617, 0.9624, -0.06399, 0.8636, 0.5001, 0.06033, 0.8512, 0.5214, 0.02278, 0.9644, 0.2634, -0.02278, 0.9644, 0.2634, -0.0722, 0.2617, 0.9624, 0.0722, 0.2617, 0.9624, 0.07394, 0.3816, 0.9214, -0.07394, 0.3816, 0.9214, 0.09802, 0.0, 0.9952, -0.09802, 0.0, 0.9952, -0.09802, 0.0, 0.9952, 0.09802, 0.0, 0.9952, -0.0722, 0.2617, 0.9624, -0.2991, 0.2656, 0.9165, -0.2589, 0.07518, 0.963, -0.06848, 0.07024, 0.9952, -0.1542, 0.9872, -0.04033, -0.2744, 0.8883, -0.3682, -0.3682, 0.8883, -0.2744, -0.1387, 0.9902, 0.01538, -0.7092, 0.7028, 0.05598, -0.7919, 0.6076, 0.0605, -0.7545, 0.6088, 0.2452, -0.6427, 0.7332, 0.2221, -0.2728, 0.9412, 0.1995, -0.5421, 0.7423, 0.3939, -0.3939, 0.7423, 0.5421, -0.1995, 0.9412, 0.2728, 0.05351, 0.9964, -0.06525, 0.2634, 0.9644, -0.02278, 0.2571, 0.9628, -0.08336, 0.02626, 0.997, -0.07309, 0.2991, 0.2656, -0.9165, 0.5631, 0.2588, -0.7848, 0.4923, 0.06374, -0.8681, 0.2589, 0.07518, -0.963, -0.07394, 0.3816, -0.9214, -0.0722, 0.2617, -0.9624, -0.2991, 0.2656, -0.9165, -0.2855, 0.3827, -0.8787, -0.5772, 0.7007, -0.4194, -0.4194, 0.7007, -0.5772, -0.4663, 0.6088, -0.6418, -0.6418, 0.6088, -0.4663, 0.1596, 0.9628, 0.218, 0.08336, 0.9628, 0.2571, 0.191, 0.8281, 0.527, 0.3343, 0.8225, 0.4601, -0.9624, 0.2617, 0.0722, -0.9165, 0.2656, 0.2991, -0.8787, 0.3827, 0.2855, -0.9214, 0.3816, 0.07394, 0.527, 0.8281, -0.191, 0.676, 0.6972, -0.2387, 0.5721, 0.7071, -0.4156, 0.4601, 0.8225, -0.3343, 0.191, 0.8281, -0.527, 0.08336, 0.9628, -0.2571, 0.1596, 0.9628, -0.218, 0.3343, 0.8225, -0.4601, -0.2991, 0.2656, -0.9165, -0.5631, 0.2588, -0.7848, -0.543, 0.3827, -0.7474, -0.2855, 0.3827, -0.8787, -0.4663, 0.6088, 0.6418, -0.3939, 0.7423, 0.5421, -0.5421, 0.7423, 0.3939, -0.6418, 0.6088, 0.4663, 0.5721, 0.7071, -0.4156, 0.4156, 0.7071, -0.5721, 0.3343, 0.8225, -0.4601, 0.4601, 0.8225, -0.3343, -0.2452, 0.6088, 0.7545, -0.0605, 0.6076, 0.7919, -0.05598, 0.7028, 0.7092, -0.2221, 0.7332, 0.6427, -0.9165, 0.2656, 0.2991, -0.7848, 0.2588, 0.5631, -0.7474, 0.3827, 0.543, -0.8787, 0.3827, 0.2855, 0.0, 0.0, -1.0, 0.0, 0.0, -1.0, 0.0, 0.0, -1.0, 0.0, 0.0, -1.0, 0.9952, 0.0, -0.09802, 0.9952, 0.0, 0.09802, 0.9952, 0.0, 0.09802, 0.9952, 0.0, -0.09802, 0.0, 0.0, -1.0, 0.0, 0.0, -1.0, 0.0, 0.0, -1.0, 0.0, 0.0, -1.0, 0.08336, 0.9628, 0.2571, 0.07309, 0.997, 0.02626, 0.06511, 0.9964, 0.05355, 0.02278, 0.9644, 0.2634, -0.9624, 0.2617, -0.0722, -0.9165, 0.2656, -0.2991, -0.963, 0.07518, -0.2589, -0.9952, 0.07024, -0.06848, -0.09802, 0.0, -0.9952, -0.09802, 0.0, -0.9952, 0.09802, 0.0, -0.9952, 0.09802, 0.0, -0.9952, -1.0, 0.0, 0.0, -1.0, 0.0, 0.0, -1.0, 0.0, 0.0, -1.0, 0.0, 0.0, -0.7071, 0.0, 0.7071, -0.7071, 0.0, 0.7071, -0.7071, 0.0, 0.7071, -0.7071, 0.0, 0.7071, 0.0, 0.0, 1.0, 0.0, 0.0, 1.0, 0.0, 0.0, 1.0, 0.0, 0.0, 1.0, 1.0, 0.0, 0.0, 1.0, 0.0, 0.0, 1.0, 0.0, 0.0, 1.0, 0.0, 0.0, 0.0, 0.0, 1.0, 0.0, 0.0, 1.0, 0.0, 0.0, 1.0, 0.0, 0.0, 1.0, 1.0, 0.0, 0.0, 1.0, 0.0, 0.0, 1.0, 0.0, 0.0, 1.0, 0.0, 0.0, -1.0, 0.0, 0.0, -1.0, 0.0, 0.0, -1.0, 0.0, 0.0, -1.0, 0.0, 0.0, 0.0, 0.0, 1.0, 0.0, 0.0, 1.0, 0.0, 0.0, 1.0, 0.0, 0.0, 1.0, 1.0, 0.0, 0.0, 1.0, 0.0, 0.0, 1.0, 0.0, 0.0, 1.0, 0.0, 0.0, 0.0, 0.0, -1.0, 0.0, 0.0, -1.0, 0.0, 0.0, -1.0, 0.0, 0.0, -1.0, -1.0, 0.0, 0.0, -1.0, 0.0, 0.0, -1.0, 0.0, 0.0, -1.0, 0.0, 0.0, 1.0, 0.0, 0.0, 1.0, 0.0, 0.0, 1.0, 0.0, 0.0, 1.0, 0.0, 0.0, 0.0, 0.0, -1.0, 0.0, 0.0, -1.0, 0.0, 0.0, -1.0, 0.0, 0.0, -1.0, -1.0, 0.0, 0.0, -1.0, 0.0, 0.0, -1.0, 0.0, 0.0, -1.0, 0.0, 0.0, 0.0, 0.0, 1.0, 0.0, 0.0, 1.0, 0.0, 0.0, 1.0, 0.0, 0.0, 1.0, 0.0, 1.0, 0.0, 0.0, 1.0, 0.0, 0.0, 1.0, 0.0, 0.0, 1.0, 0.0, 0.0, 1.0, -9.108e-09, 0.0, 1.0, -9.108e-09, 0.0, 1.0, -9.108e-09, 0.0, 1.0, -9.108e-09, 0.0, 1.0, -9.108e-09, 0.0, 1.0, -9.108e-09, 0.0, 1.0, -9.108e-09, 0.0, 1.0, -9.108e-09, 0.0, 1.0, -9.108e-09, 0.0, 1.0, -9.108e-09, 0.0, 1.0, -9.108e-09, 0.0, 1.0, -9.108e-09, 0.0, 1.0, -9.108e-09, 0.0, 1.0, -9.108e-09, 0.0, 1.0, -9.108e-09, 0.0, 1.0, -9.108e-09, 0.0, 1.0, -9.108e-09, 0.0, 1.0, -9.108e-09, 0.0, 1.0, -9.108e-09, 0.0, 1.0, -9.108e-09, 0.9624, 0.2617, 0.0722, 0.9624, 0.2617, -0.0722, 0.9214, 0.3816, -0.07394, 0.9214, 0.3816, 0.07394, -0.8681, 0.06374, 0.4923, -0.866, 0.0, 0.5, -0.7071, 0.0, 0.7071, -0.7055, 0.06831, 0.7055, 1.0, 1.022e-07, 0.0, 1.0, 1.022e-07, 0.0, 1.0, 1.022e-07, 0.0, 1.0, 1.022e-07, 0.0, 0.0, 1.0, 0.0, 0.0, 1.0, 0.0, 0.0, 1.0, 0.0, 0.0, 1.0, 0.0, 0.0, 1.0, 0.0, 0.0, 1.0, 0.0, 0.0, 1.0, 0.0, 0.0, 1.0, 0.0, 0.0, 0.0, -1.0, 0.0, 0.0, -1.0, 0.0, 0.0, -1.0, 0.0, 0.0, -1.0, 0.0, -1.0, -7.078e-09, 0.0, -1.0, 0.0, 0.0, -1.0, -3.301e-09, 0.0, -1.0, -3.301e-09, 0.0, -1.0, 0.0, 0.0, -1.0, -8.524e-09, 1.0, 0.0, 0.0, 1.0, 0.0, 0.0, 1.0, 0.0, 0.0, 1.0, 0.0, 0.0, 0.0, 0.0, 1.0, 0.0, 0.0, 1.0, 0.0, 0.0, 1.0, 0.0, 0.0, 1.0, -1.0, 0.0, 0.0, -1.0, 0.0, 0.0, -1.0, 0.0, 0.0, -1.0, 0.0, 0.0, 0.0, 0.0, 1.0, 0.0, 0.0, 1.0, 0.0, 0.0, 1.0, 0.0, 0.0, 1.0, 0.0, 1.892e-07, -1.0, 0.0, 1.892e-07, -1.0, 0.0, 1.892e-07, -1.0, 0.0, 1.892e-07, -1.0, 0.7071, 0.0, -0.7071, 0.7071, 0.0, -0.7071, 0.7071, 0.0, -0.7071, 0.7071, 0.0, -0.7071, 1.0, 0.0, 0.0, 1.0, 0.0, 0.0, 1.0, 0.0, 0.0, 1.0, 0.0, 0.0, -0.02626, 0.997, 0.07309, -0.2728, 0.9412, 0.1995, -0.1995, 0.9412, 0.2728, 0.01517, 0.9969, 0.07722, 0.0, 0.0, -1.0, 0.0, 0.0, -1.0, 0.0, 0.0, -1.0, 0.0, 0.0, -1.0, 0.0, 0.0, 1.0, 0.0, 0.0, 1.0, 0.0, 0.0, 1.0, 0.0, 0.0, 1.0, -1.0, 0.0, 0.0, -1.0, 0.0, 0.0, -1.0, 0.0, 0.0, -1.0, 0.0, 0.0, 0.0, 0.0, 1.0, 0.0, 0.0, 1.0, 0.0, 0.0, 1.0, 0.0, 0.0, 1.0, 1.0, 0.0, 0.0, 1.0, 0.0, 0.0, 1.0, 0.0, 0.0, 1.0, 0.0, 0.0, 0.0, 0.0, -1.0, 0.0, 0.0, -1.0, 0.0, 0.0, -1.0, 0.0, 0.0, -1.0, -1.0, 0.0, 0.0, -1.0, 0.0, 0.0, -1.0, 0.0, 0.0, -1.0, 0.0, 0.0, 0.0, -1.0, 0.0, 0.0, -1.0, 0.0, 0.0, -1.0, 0.0, 0.0, -1.0, 0.0, 0.0, -1.0, 0.0, 0.0, -1.0, 0.0, 0.0, -1.0, 0.0, 0.0, -1.0, 0.0, 0.0, -1.0, 0.0, 0.0, -1.0, 0.0, 0.0, -1.0, 0.0, 0.0, -1.0, 0.0, -0.9239, 0.0, 0.3827, -0.9952, 0.0, 0.09802, -0.9952, 0.0, 0.09802, -0.9239, 0.0, 0.3827, -0.7071, 0.0, 0.7071, -0.9239, 0.0, 0.3827, -0.9239, 0.0, 0.3827, -0.7071, 0.0, 0.7071, -0.3827, 0.0, 0.9239, -0.7071, 0.0, 0.7071, -0.7071, 0.0, 0.7071, -0.3827, 0.0, 0.9239, -0.09802, 0.0, 0.9952, -0.3827, 0.0, 0.9239, -0.3827, 0.0, 0.9239, -0.09802, 0.0, 0.9952, -0.9239, 0.0, -0.3827, -0.9952, 0.0, -0.09802, -0.9952, 0.0, -0.09802, -0.9239, 0.0, -0.3827, -0.7071, 0.0, -0.7071, -0.9239, 0.0, -0.3827, -0.9239, 0.0, -0.3827, -0.7071, 0.0, -0.7071, -0.3827, 0.0, -0.9239, -0.7071, 0.0, -0.7071, -0.7071, 0.0, -0.7071, -0.3827, 0.0, -0.9239, -0.09802, 0.0, -0.9952, -0.3827, 0.0, -0.9239, -0.3827, 0.0, -0.9239, -0.09802, 0.0, -0.9952, 0.3827, 0.0, 0.9239, 0.09802, 0.0, 0.9952, 0.09802, 0.0, 0.9952, 0.3827, 0.0, 0.9239, 0.7071, 0.0, 0.7071, 0.3827, 0.0, 0.9239, 0.3827, 0.0, 0.9239, 0.7071, 0.0, 0.7071, 0.9239, 0.0, 0.3827, 0.7071, 0.0, 0.7071, 0.7071, 0.0, 0.7071, 0.9239, 0.0, 0.3827, 0.9952, 0.0, 0.09802, 0.9239, 0.0, 0.3827, 0.9239, 0.0, 0.3827, 0.9952, 0.0, 0.09802, 0.9239, 0.0, -0.3827, 0.9952, 0.0, -0.09802, 0.9952, 0.0, -0.09802, 0.9239, 0.0, -0.3827, 0.7071, 0.0, -0.7071, 0.9239, 0.0, -0.3827, 0.9239, 0.0, -0.3827, 0.7071, 0.0, -0.7071, 0.3827, 0.0, -0.9239, 0.7071, 0.0, -0.7071, 0.7071, 0.0, -0.7071, 0.3827, 0.0, -0.9239, 0.09802, 0.0, -0.9952, 0.3827, 0.0, -0.9239, 0.3827, 0.0, -0.9239, 0.09802, 0.0, -0.9952, -0.9952, 0.0, 0.09802, -0.9952, 0.0, 0.09802, -0.9952, 0.0, -0.09802, -0.9952, 0.0, -0.09802, -1.0, 0.0, 0.0, -1.0, 0.0, 0.0, -1.0, 0.0, 0.0, -1.0, 0.0, 0.0, 0.0, -1.0, 0.0, 0.0, -1.0, 0.0, 0.0, -1.0, 0.0, 0.0, -1.0, 0.0])] * 3)])

# ---- objects
ob_shape_9_indexedfaceset = bpy.data.objects.new('SHAPE_9_IndexedFaceSet', me_shape_9_indexedfaceset_011)

# ---- transforms, parenting, visibility, modifiers, constraints
ob_shape_9_indexedfaceset.location = (0.0, 0.0, 0.0)
ob_shape_9_indexedfaceset.rotation_euler = (1.571, 0.0, -1.571)
ob_shape_9_indexedfaceset.scale = (2.54, 2.54, 2.54)

# ---- collection membership
col_collection.objects.link(ob_shape_9_indexedfaceset)

# ---- scene / render settings (as saved in the file)
scene.frame_start = 1; scene.frame_end = 250; scene.frame_set(1)
scene.render.engine = 'BLENDER_EEVEE_NEXT'
scene.cycles.sampling_pattern = 'TABULATED_SOBOL'
scene.cycles.use_light_tree = False
scene.view_settings.view_transform = 'Filmic'
bpy.context.view_layer.update()

# ---- added for rendering (the .blend has no active camera and no usable light): camera, sun
cam_auto = bpy.data.cameras.new('AutoCamera')
cam_auto.lens = 50.0
cam_auto.sensor_width = 36.0
cam_auto.clip_end = 1000.0
ob_auto_camera = bpy.data.objects.new('AutoCamera', cam_auto)
scene.collection.objects.link(ob_auto_camera)
ob_auto_camera.location = (1.902, -2.28239, 1.75927)
ob_auto_camera.rotation_euler = (1.09748, -7.21219e-08, 0.694738)
scene.camera = ob_auto_camera
light_auto_sun = bpy.data.lights.new('AutoSun', 'SUN')
light_auto_sun.energy = 3.0
light_auto_sun.angle = 0.0523599
ob_auto_sun = bpy.data.objects.new('AutoSun', light_auto_sun)
scene.collection.objects.link(ob_auto_sun)
ob_auto_sun.rotation_euler = (0.872665, 0.174533, 0.523599)
bpy.context.view_layer.update()
